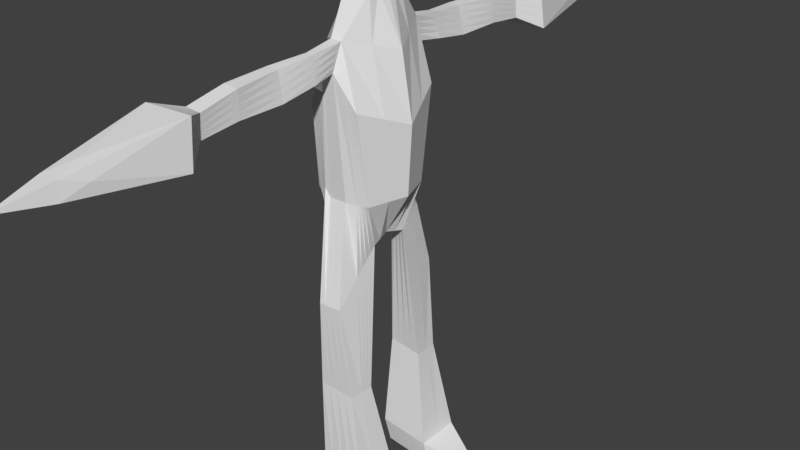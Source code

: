 # Source: Enemy_one_animations.blend  (saved by Blender 2.79.0; exported with 4.5.12 LTS)
import bpy
from mathutils import Matrix  # noqa: F401  (used for matrix-valued properties, if any)

bpy.ops.wm.read_factory_settings(use_empty=True)
scene = bpy.context.scene
scene.name = 'Scene'

# ---- collections
col_collection_1 = bpy.data.collections.new('Collection 1'); scene.collection.children.link(col_collection_1)

# ---- materials (node trees are filled in below, after node groups)
mat_material = bpy.data.materials.new('Material')
mat_material.alpha_threshold = 0.0
mat_material.use_transparent_shadow = False
mat_material.roughness = 0.5
mat_material.line_color = (0.0, 0.0, 0.0, 1.0)

# ---- material node trees

# ---- world
world_world = bpy.data.worlds.new('World'); scene.world = world_world
world_world.color = (0.05088, 0.05088, 0.05088)
world_world.use_sun_shadow = False
world_world.sun_shadow_jitter_overblur = 0.0
world_world.cycles.sampling_method = 'MANUAL'

# ---- meshes
me_cube = bpy.data.meshes.new('Cube')
me_cube.from_pydata([(0.05113, -1.083, 4.978), (-0.08743, -1.084, 4.97), (-0.1725, -0.7528, 4.755), (0.009194, -0.7709, 5.018), (-0.314, -0.6171, 3.481), (-0.00681, -0.5977, 3.364), (-0.2068, -0.8876, 2.042), (0.1024, -0.8708, 2.04), (-0.4864, -0.5397, 3.428), (0.2624, -0.4938, 3.341), (0.03451, -0.6513, 5.364), (-0.1218, -0.6486, 5.364), (-0.4213, -0.6792, 4.57), (0.2613, -0.6723, 4.571), (-0.1248, -0.3763, 2.726), (0.1534, -0.2703, 2.712), (0.04689, -2.737, 4.858), (-0.1965, -2.743, 4.872), (-0.1518, -2.718, 5.166), (0.04843, -2.71, 5.148), (-0.02905, -1.563, 5.266), (-0.1762, -1.569, 5.279), (-0.2839, -0.8193, 0.8062), (0.2285, -0.8264, 0.7714), (-0.2387, -0.52, 0.8151), (0.2499, -0.4813, 0.7814), (-0.2336, -0.8682, -0.4732), (0.4817, -0.9484, -0.5073), (-0.2642, -0.3857, -0.4751), (0.4817, -0.3248, -0.5073), (-0.2106, -0.8644, -0.8297), (0.3629, -0.9049, -0.8263), (-0.2129, -0.444, -0.823), (0.5406, -0.3568, -0.8263), (1.034, -0.6978, -0.7105), (1.034, -0.5405, -0.7105), (1.232, -0.7069, -0.8263), (1.232, -0.5558, -0.8263), (0.1172, -0.2615, 5.838), (-0.2658, -0.2632, 5.807), (-0.1288, -1.588, 4.914), (0.04832, -1.585, 4.905), (-0.1052, -1.061, 5.307), (0.007923, -1.064, 5.31), (-0.1268, -5.017, 4.852), (-0.2805, -0.2494, 5.997), (-0.3933, -0.373, 6.68), (0.1496, -0.2778, 6.052), (-0.001781, -0.373, 6.613), (0.0254, -2.185, 5.243), (0.05283, -2.212, 4.911), (-0.1805, -2.217, 4.923), (-0.1671, -2.193, 5.261), (-0.4295, -3.001, 4.684), (-0.422, -2.992, 5.227), (0.2505, -2.982, 5.251), (0.2889, -3.052, 4.685), (-0.01815, -1.084, 4.974), (-0.07465, -0.7744, 5.02), (-0.1747, -0.5995, 3.365), (-0.05218, -0.8792, 2.041), (0.01429, -0.3233, 2.719), (-0.07478, -2.74, 4.865), (-0.02771, -0.8229, 0.7888), (0.005634, -0.5006, 0.7982), (0.1241, -0.9083, -0.4903), (0.1088, -0.3552, -0.4912), (0.07613, -0.8846, -0.828), (0.1638, -0.4004, -0.8247), (-0.04022, -1.586, 4.909), (-0.06382, -2.215, 4.917), (-0.07031, -3.026, 4.685), (-0.04362, -0.65, 5.364), (-0.05169, -2.714, 5.157), (-0.1026, -1.566, 5.273), (-0.0743, -0.2624, 5.823), (-0.04862, -1.063, 5.309), (-0.06543, -0.2636, 6.025), (-0.1976, -0.373, 6.646), (-0.07083, -2.189, 5.252), (-0.08573, -2.987, 5.239), (0.3601, -0.2469, 3.356), (0.1298, -0.1352, 2.745), (-0.552, -0.2698, 3.4), (0.2008, -0.3257, 5.267), (-0.4837, -0.3243, 5.225), (-0.4613, -0.3396, 4.437), (0.3875, -0.3362, 4.438), (-0.1992, -0.1882, 2.727), (0.1298, -0.1307, 5.857), (-0.3111, -0.1316, 5.801), (-0.2787, -0.1247, 5.997), (-0.001781, -0.1865, 6.613), (-0.3933, -0.1865, 6.68), (0.1496, -0.1389, 6.052), (-0.03473, -0.1617, 2.736), (-0.1976, -0.1865, 6.646), (-0.3693, -0.5934, 3.505), (-0.2736, -0.7149, 4.58), (0.1353, -0.7216, 4.795), (-0.1658, -0.632, 2.384), (0.1278, -0.5458, 3.353), (0.1279, -0.5706, 2.376), (-0.2613, -0.6696, 0.8106), (0.2392, -0.6538, 0.7764), (-0.2489, -0.627, -0.4741), (0.4817, -0.6366, -0.5073), (-0.2118, -0.6542, -0.8263), (0.4517, -0.6308, -0.8263), (1.034, -0.6192, -0.7105), (1.232, -0.6313, -0.8263), (0.12, -0.6425, -0.8263), (0.7581, -0.8231, -0.6089), (0.7973, -0.8059, -0.8263), (0.8862, -0.4563, -0.8263), (0.7581, -0.4326, -0.6089), (0.7581, -0.6279, -0.6089), (0.8417, -0.6311, -0.8263), (-0.09629, -1.073, 5.139), (0.02953, -1.074, 5.144), (0.02185, -0.7111, 5.191), (-0.1401, -0.7132, 5.193), (0.1951, -0.5198, 3.347), (0.1406, -0.4204, 2.544), (-0.1741, -2.73, 5.019), (0.04766, -2.724, 5.003), (0.2446, -0.5675, 0.7789), (0.4817, -0.4807, -0.5073), (0.4962, -0.4938, -0.8263), (1.034, -0.5798, -0.7105), (1.232, -0.5936, -0.8263), (0.009634, -1.574, 5.086), (-0.1525, -1.579, 5.096), (-0.1738, -2.205, 5.092), (0.03912, -2.199, 5.077), (-0.4257, -2.997, 4.956), (0.2697, -3.017, 4.968), (0.1419, -0.5214, -0.8255), (-0.4505, -0.5551, 3.412), (-0.3556, -0.7038, 4.683), (0.1983, -0.697, 4.683), (-0.1453, -0.5042, 2.555), (-0.25, -0.5948, 0.8128), (-0.2566, -0.5063, -0.4746), (-0.2123, -0.5491, -0.8247), (0.864, -0.5437, -0.8263), (0.7581, -0.5303, -0.6089), (-0.08269, -0.6493, 5.364), (-0.1017, -2.716, 5.162), (-0.1394, -1.568, 5.276), (-0.1701, -0.2628, 5.815), (-0.07689, -1.062, 5.308), (-0.245, -4.358, 4.989), (0.04208, -0.2707, 6.039), (-0.2955, -0.373, 6.663), (0.01548, -4.354, 4.998), (-0.1771, -2.211, 5.008), (-0.1189, -2.191, 5.257), (0.2793, -3.034, 4.827), (0.08239, -2.984, 5.245), (-0.004555, -0.6506, 5.364), (-0.001629, -2.712, 5.152), (-0.06583, -1.565, 5.269), (0.02145, -0.2619, 5.83), (-0.02035, -1.064, 5.309), (-0.1729, -0.2565, 6.011), (-0.09967, -0.373, 6.629), (-0.02271, -2.187, 5.248), (-0.2539, -2.989, 5.233), (-0.09967, -0.1865, 6.629), (-0.2955, -0.1865, 6.663), (-0.4325, -0.5628, 3.405), (-0.3228, -0.7162, 4.74), (0.1668, -0.7093, 4.739), (-0.1555, -0.5681, 2.469), (-0.2556, -0.6322, 0.8117), (-0.2527, -0.5667, -0.4744), (-0.212, -0.6016, -0.8255), (0.7581, -0.5791, -0.6089), (-0.09186, -1.078, 5.054), (0.04033, -1.078, 5.061), (0.01552, -0.741, 5.105), (-0.1493, -0.7456, 5.108), (0.1615, -0.5328, 3.35), (0.1343, -0.4955, 2.46), (-0.1853, -2.737, 4.946), (0.04728, -2.731, 4.931), (0.2419, -0.6107, 0.7777), (0.4817, -0.5586, -0.5073), (0.4739, -0.5623, -0.8263), (1.034, -0.5995, -0.7105), (1.232, -0.6124, -0.8263), (0.02898, -1.579, 4.995), (-0.1406, -1.583, 5.005), (0.04598, -2.205, 4.994), (-0.4276, -2.999, 4.82), (0.131, -0.582, -0.8259), (0.8529, -0.5874, -0.8263), (-0.1088, -4.051, 5.064), (-0.1007, -1.067, 5.223), (0.01873, -1.069, 5.227), (0.01649, -1.083, 4.976), (-0.03273, -0.7727, 5.019), (0.02818, -0.6812, 5.277), (-0.1309, -0.6809, 5.279), (-0.09076, -0.5986, 3.365), (0.02512, -0.875, 2.04), (0.2288, -0.5068, 3.344), (0.147, -0.3454, 2.628), (-0.05524, -0.3498, 2.722), (-0.163, -2.724, 5.093), (0.04804, -2.717, 5.075), (-0.01395, -2.739, 4.862), (0.1004, -0.8246, 0.7801), (0.2473, -0.5244, 0.7802), (-0.1165, -0.5103, 0.8066), (0.3029, -0.9284, -0.4988), (0.4817, -0.4027, -0.5073), (-0.07772, -0.3705, -0.4832), (0.2195, -0.8947, -0.8272), (0.5184, -0.4253, -0.8263), (-0.02453, -0.4222, -0.8238), (1.034, -0.5601, -0.7105), (1.232, -0.5747, -0.8263), (0.004053, -1.585, 4.907), (-0.00971, -1.569, 5.176), (-0.1643, -1.574, 5.188), (-0.2479, -4.362, 4.778), (0.03034, -4.382, 4.779), (-0.00549, -2.213, 4.914), (0.03226, -2.192, 5.16), (-0.4239, -2.994, 5.091), (-0.2499, -3.014, 4.684), (-0.05279, -1.084, 4.972), (-0.1166, -0.7761, 5.022), (-0.2587, -0.6004, 3.366), (-0.1295, -0.8834, 2.042), (0.08382, -0.2968, 2.716), (-0.1356, -2.742, 4.869), (-0.1558, -0.8211, 0.7975), (0.1278, -0.4909, 0.7898), (-0.05478, -0.8883, -0.4817), (0.2953, -0.34, -0.4993), (-0.06723, -0.8745, -0.8289), (0.3522, -0.3786, -0.8255), (-0.08449, -1.587, 4.911), (-0.1221, -2.216, 4.92), (0.1093, -3.039, 4.685), (0.1529, -0.4609, -0.8251), (-0.117, -0.1749, 2.731), (0.04753, -0.1484, 2.74), (-0.04588, -0.6483, -0.8263), (0.2859, -0.6367, -0.8263), (0.8751, -0.5, -0.8263), (-0.1704, -2.199, 5.176), (0.2601, -2.999, 5.11), (-0.4684, -0.5474, 3.42), (-0.3885, -0.6915, 4.626), (0.2298, -0.6846, 4.627), (-0.135, -0.4403, 2.64), (-0.2443, -0.5574, 0.814), (-0.2604, -0.446, -0.4749), (-0.2126, -0.4965, -0.8238), (0.7581, -0.4814, -0.6089), (-0.03521, -0.5353, -0.8251), (0.319, -0.5076, -0.8259), (0.3024, -0.5721, -0.8261), (-0.04054, -0.5918, -0.8257), (0.09775, -4.069, 4.906), (-0.3063, -4.057, 4.899), (-0.02987, -0.4787, -0.8244), (-0.09981, -4.074, 4.742), (0.3356, -0.4431, -0.8257), (0.5138, 0.0, 4.305), (-0.5013, 0.0, 4.304), (0.4577, 0.0, 3.371), (0.367, 0.0, 5.171), (-0.4521, 0.0, 5.086), (-0.6176, 0.0, 3.371), (0.05113, 1.083, 4.978), (-0.08743, 1.084, 4.97), (-0.1725, 0.7528, 4.755), (0.009194, 0.7709, 5.018), (-0.314, 0.6171, 3.481), (-0.00681, 0.5977, 3.364), (0.1062, 0.0, 2.778), (-0.2737, 0.0, 2.728), (-0.2068, 0.8876, 2.042), (0.1024, 0.8708, 2.04), (-0.4864, 0.5397, 3.428), (0.2624, 0.4938, 3.341), (0.03451, 0.6513, 5.364), (-0.1218, 0.6486, 5.364), (-0.4213, 0.6792, 4.57), (0.2613, 0.6723, 4.571), (-0.1248, 0.3763, 2.726), (0.1534, 0.2703, 2.712), (0.04689, 2.737, 4.858), (-0.1965, 2.743, 4.872), (-0.1518, 2.718, 5.166), (0.04843, 2.71, 5.148), (-0.02905, 1.563, 5.266), (-0.1762, 1.569, 5.279), (-0.2839, 0.8193, 0.8062), (0.2285, 0.8264, 0.7714), (-0.2387, 0.52, 0.8151), (0.2499, 0.4813, 0.7814), (-0.2336, 0.8682, -0.4732), (0.4817, 0.9484, -0.5073), (-0.2642, 0.3857, -0.4751), (0.4817, 0.3248, -0.5073), (-0.2106, 0.8644, -0.8297), (0.3629, 0.9049, -0.8263), (-0.2129, 0.444, -0.823), (0.5406, 0.3568, -0.8263), (1.034, 0.6978, -0.7105), (1.034, 0.5405, -0.7105), (1.232, 0.7069, -0.8263), (1.232, 0.5558, -0.8263), (0.1423, 0.0, 5.875), (-0.3565, 0.0, 5.795), (0.1172, 0.2615, 5.838), (-0.2658, 0.2632, 5.807), (-0.1288, 1.588, 4.914), (0.04832, 1.585, 4.905), (-0.1052, 1.061, 5.307), (0.007923, 1.064, 5.31), (-0.1268, 5.017, 4.852), (-0.2805, 0.2494, 5.997), (-0.3933, 0.373, 6.68), (0.1496, 0.2778, 6.052), (-0.001781, 0.373, 6.613), (-0.277, 0.0, 5.997), (-0.3933, 0.0, 6.68), (0.1496, 0.0, 6.052), (-0.001781, 0.0, 6.613), (0.0254, 2.185, 5.243), (0.05283, 2.212, 4.911), (-0.1805, 2.217, 4.923), (-0.1671, 2.193, 5.261), (-0.4295, 3.001, 4.684), (-0.422, 2.992, 5.227), (0.2505, 2.982, 5.251), (0.2889, 3.052, 4.685), (-0.01815, 1.084, 4.974), (-0.07465, 0.7744, 5.02), (-0.1747, 0.5995, 3.365), (-0.08375, 0.0, 2.753), (-0.05218, 0.8792, 2.041), (0.01429, 0.3233, 2.719), (-0.07478, 2.74, 4.865), (-0.02771, 0.8229, 0.7888), (0.005634, 0.5006, 0.7982), (0.1241, 0.9083, -0.4903), (0.1088, 0.3552, -0.4912), (0.07613, 0.8846, -0.828), (0.1638, 0.4004, -0.8247), (-0.04022, 1.586, 4.909), (-0.06382, 2.215, 4.917), (-0.07031, 3.026, 4.685), (-0.04362, 0.65, 5.364), (-0.05169, 2.714, 5.157), (-0.1026, 1.566, 5.273), (-0.0743, 0.2624, 5.823), (-0.04862, 1.063, 5.309), (-0.06543, 0.2636, 6.025), (-0.1976, 0.373, 6.646), (-0.1976, 0.0, 6.646), (-0.07083, 2.189, 5.252), (-0.08573, 2.987, 5.239), (0.3601, 0.2469, 3.356), (0.1298, 0.1352, 2.745), (-0.552, 0.2698, 3.4), (0.2008, 0.3257, 5.267), (-0.4837, 0.3243, 5.225), (-0.4613, 0.3396, 4.437), (0.3875, 0.3362, 4.438), (-0.1992, 0.1882, 2.727), (0.1298, 0.1307, 5.857), (-0.3111, 0.1316, 5.801), (-0.2787, 0.1247, 5.997), (-0.001781, 0.1865, 6.613), (-0.3933, 0.1865, 6.68), (0.1496, 0.1389, 6.052), (-0.03473, 0.1617, 2.736), (-0.1976, 0.1865, 6.646), (-0.3693, 0.5934, 3.505), (-0.2736, 0.7149, 4.58), (0.1353, 0.7216, 4.795), (-0.1658, 0.632, 2.384), (0.1278, 0.5458, 3.353), (0.1279, 0.5706, 2.376), (-0.2613, 0.6696, 0.8106), (0.2392, 0.6538, 0.7764), (-0.2489, 0.627, -0.4741), (0.4817, 0.6366, -0.5073), (-0.2118, 0.6542, -0.8263), (0.4517, 0.6308, -0.8263), (1.034, 0.6192, -0.7105), (1.232, 0.6313, -0.8263), (0.12, 0.6425, -0.8263), (0.7581, 0.8231, -0.6089), (0.7973, 0.8059, -0.8263), (0.8862, 0.4563, -0.8263), (0.7581, 0.4326, -0.6089), (0.7581, 0.6279, -0.6089), (0.8417, 0.6311, -0.8263), (-0.09629, 1.073, 5.139), (0.02953, 1.074, 5.144), (0.02185, 0.7111, 5.191), (-0.1401, 0.7132, 5.193), (0.1951, 0.5198, 3.347), (0.1406, 0.4204, 2.544), (-0.1741, 2.73, 5.019), (0.04766, 2.724, 5.003), (0.2446, 0.5675, 0.7789), (0.4817, 0.4807, -0.5073), (0.4962, 0.4938, -0.8263), (1.034, 0.5798, -0.7105), (1.232, 0.5936, -0.8263), (0.009634, 1.574, 5.086), (-0.1525, 1.579, 5.096), (-0.1738, 2.205, 5.092), (0.03912, 2.199, 5.077), (-0.4257, 2.997, 4.956), (0.2697, 3.017, 4.968), (0.1419, 0.5214, -0.8255), (-0.4505, 0.5551, 3.412), (-0.3556, 0.7038, 4.683), (0.1983, 0.697, 4.683), (-0.1453, 0.5042, 2.555), (-0.25, 0.5948, 0.8128), (-0.2566, 0.5063, -0.4746), (-0.2123, 0.5491, -0.8247), (0.864, 0.5437, -0.8263), (0.7581, 0.5303, -0.6089), (-0.08269, 0.6493, 5.364), (-0.1017, 2.716, 5.162), (-0.1394, 1.568, 5.276), (-0.1701, 0.2628, 5.815), (-0.07689, 1.062, 5.308), (-0.245, 4.358, 4.989), (0.04208, 0.2707, 6.039), (-0.2955, 0.373, 6.663), (-0.09967, 0.0, 6.629), (0.01548, 4.354, 4.998), (-0.1771, 2.211, 5.008), (-0.1189, 2.191, 5.257), (0.2793, 3.034, 4.827), (0.08239, 2.984, 5.245), (-0.004555, 0.6506, 5.364), (-0.001629, 2.712, 5.152), (-0.06583, 1.565, 5.269), (0.02145, 0.2619, 5.83), (-0.02035, 1.064, 5.309), (-0.1729, 0.2565, 6.011), (-0.09967, 0.373, 6.629), (-0.2955, 0.0, 6.663), (-0.02271, 2.187, 5.248), (-0.2539, 2.989, 5.233), (-0.09967, 0.1865, 6.629), (-0.2955, 0.1865, 6.663), (-0.4325, 0.5628, 3.405), (-0.3228, 0.7162, 4.74), (0.1668, 0.7093, 4.739), (-0.1555, 0.5681, 2.469), (-0.2556, 0.6322, 0.8117), (-0.2527, 0.5667, -0.4744), (-0.212, 0.6016, -0.8255), (0.7581, 0.5791, -0.6089), (-0.09186, 1.078, 5.054), (0.04033, 1.078, 5.061), (0.01552, 0.741, 5.105), (-0.1493, 0.7456, 5.108), (0.1615, 0.5328, 3.35), (0.1343, 0.4955, 2.46), (-0.1853, 2.737, 4.946), (0.04728, 2.731, 4.931), (0.2419, 0.6107, 0.7777), (0.4817, 0.5586, -0.5073), (0.4739, 0.5623, -0.8263), (1.034, 0.5995, -0.7105), (1.232, 0.6124, -0.8263), (0.02898, 1.579, 4.995), (-0.1406, 1.583, 5.005), (0.04598, 2.205, 4.994), (-0.4276, 2.999, 4.82), (0.131, 0.582, -0.8259), (0.8529, 0.5874, -0.8263), (-0.1088, 4.051, 5.064), (-0.1007, 1.067, 5.223), (0.01873, 1.069, 5.227), (0.01649, 1.083, 4.976), (-0.03273, 0.7727, 5.019), (0.02818, 0.6812, 5.277), (-0.1309, 0.6809, 5.279), (-0.09076, 0.5986, 3.365), (0.01124, 0.0, 2.765), (0.02512, 0.875, 2.04), (0.2288, 0.5068, 3.344), (0.147, 0.3454, 2.628), (-0.05524, 0.3498, 2.722), (-0.163, 2.724, 5.093), (0.04804, 2.717, 5.075), (-0.01395, 2.739, 4.862), (0.1004, 0.8246, 0.7801), (0.2473, 0.5244, 0.7802), (-0.1165, 0.5103, 0.8066), (0.3029, 0.9284, -0.4988), (0.4817, 0.4027, -0.5073), (-0.07772, 0.3705, -0.4832), (0.2195, 0.8947, -0.8272), (0.5184, 0.4253, -0.8263), (-0.02453, 0.4222, -0.8238), (1.034, 0.5601, -0.7105), (1.232, 0.5747, -0.8263), (0.004053, 1.585, 4.907), (-0.00971, 1.569, 5.176), (-0.1643, 1.574, 5.188), (-0.2479, 4.362, 4.778), (0.03034, 4.382, 4.779), (-0.00549, 2.213, 4.914), (0.03226, 2.192, 5.16), (-0.4239, 2.994, 5.091), (-0.2499, 3.014, 4.684), (-0.05279, 1.084, 4.972), (-0.1166, 0.7761, 5.022), (-0.2587, 0.6004, 3.366), (-0.1787, 0.0, 2.74), (-0.1295, 0.8834, 2.042), (0.08382, 0.2968, 2.716), (-0.1356, 2.742, 4.869), (-0.1558, 0.8211, 0.7975), (0.1278, 0.4909, 0.7898), (-0.05478, 0.8883, -0.4817), (0.2953, 0.34, -0.4993), (-0.06723, 0.8745, -0.8289), (0.3522, 0.3786, -0.8255), (-0.08449, 1.587, 4.911), (-0.1221, 2.216, 4.92), (0.1093, 3.039, 4.685), (0.1529, 0.4609, -0.8251), (-0.117, 0.1749, 2.731), (0.04753, 0.1484, 2.74), (-0.04588, 0.6483, -0.8263), (0.2859, 0.6367, -0.8263), (0.8751, 0.5, -0.8263), (-0.1704, 2.199, 5.176), (0.2601, 2.999, 5.11), (-0.4684, 0.5474, 3.42), (-0.3885, 0.6915, 4.626), (0.2298, 0.6846, 4.627), (-0.135, 0.4403, 2.64), (-0.2443, 0.5574, 0.814), (-0.2604, 0.446, -0.4749), (-0.2126, 0.4965, -0.8238), (0.7581, 0.4814, -0.6089), (-0.03521, 0.5353, -0.8251), (0.319, 0.5076, -0.8259), (0.3024, 0.5721, -0.8261), (-0.04054, 0.5918, -0.8257), (0.09775, 4.069, 4.906), (-0.3063, 4.057, 4.899), (-0.02987, 0.4787, -0.8244), (-0.09981, 4.074, 4.742), (0.3356, 0.4431, -0.8257)], [], [(98, 2, 4, 97), (101, 5, 3, 99), (81, 275, 285, 82), (202, 3, 5, 205), (160, 10, 43, 164), (203, 10, 13, 258), (172, 182, 2, 98), (250, 82, 285, 497), (97, 4, 6, 100), (205, 5, 7, 206), (83, 8, 14, 88), (100, 6, 22, 103), (85, 277, 320, 90), (87, 13, 10, 84), (86, 85, 11, 12), (207, 9, 15, 208), (81, 9, 13, 87), (86, 12, 8, 83), (194, 50, 16, 186), (167, 49, 19, 161), (246, 51, 17, 238), (180, 0, 41, 192), (164, 43, 20, 162), (199, 42, 21, 226), (103, 22, 26, 105), (206, 7, 23, 213), (209, 14, 24, 215), (208, 15, 25, 214), (218, 28, 32, 221), (215, 24, 28, 218), (213, 23, 27, 216), (214, 25, 29, 217), (272, 220, 33, 244), (216, 27, 31, 219), (109, 110, 36, 34), (105, 26, 30, 107), (117, 113, 36, 110), (263, 115, 35, 222), (113, 112, 34, 36), (114, 37, 35, 115), (147, 11, 39, 150), (84, 10, 38, 89), (254, 52, 18, 210), (181, 3, 0, 180), (234, 2, 1, 233), (204, 11, 42, 199), (233, 1, 40, 245), (94, 92, 48, 47), (165, 154, 46, 45), (170, 93, 46, 154), (91, 93, 333, 332), (89, 38, 47, 94), (150, 39, 45, 165), (90, 320, 332, 91), (186, 16, 56, 158), (161, 19, 55, 159), (238, 17, 53, 232), (185, 195, 53, 17), (226, 21, 52, 254), (245, 40, 51, 246), (162, 20, 49, 167), (192, 41, 50, 194), (269, 231, 54, 152), (268, 158, 56, 228), (198, 159, 55, 155), (271, 232, 53, 227), (224, 69, 70, 229), (212, 62, 71, 247), (201, 57, 69, 224), (202, 58, 57, 201), (241, 65, 67, 243), (270, 248, 68, 221), (239, 63, 65, 241), (240, 64, 66, 242), (242, 66, 68, 244), (237, 61, 64, 240), (236, 60, 63, 239), (229, 70, 62, 212), (235, 59, 60, 236), (249, 95, 347, 528), (234, 58, 59, 235), (149, 74, 79, 157), (148, 73, 80, 168), (163, 75, 77, 153), (169, 96, 78, 166), (153, 166, 78, 77), (160, 72, 75, 163), (151, 76, 74, 149), (157, 79, 73, 148), (147, 72, 76, 151), (444, 367, 96, 169), (209, 61, 95, 249), (39, 90, 91, 45), (319, 89, 94, 334), (45, 46, 93, 91), (457, 333, 93, 170), (334, 335, 92, 94), (276, 84, 89, 319), (274, 86, 83, 278), (275, 81, 87, 273), (274, 277, 85, 86), (273, 87, 84, 276), (11, 85, 90, 39), (278, 83, 88, 286), (237, 15, 82, 250), (9, 81, 82, 15), (243, 67, 111, 251), (112, 116, 109, 34), (197, 117, 110, 191), (176, 105, 107, 177), (190, 191, 110, 109), (219, 31, 108, 252), (23, 104, 106, 27), (7, 102, 104, 23), (175, 103, 105, 176), (5, 101, 102, 7), (174, 100, 103, 175), (171, 97, 100, 174), (183, 101, 99, 173), (172, 98, 97, 171), (189, 108, 117, 197), (27, 106, 116, 112), (33, 114, 115, 29), (31, 27, 112, 113), (217, 29, 115, 263), (108, 31, 113, 117), (188, 127, 146, 178), (220, 128, 145, 253), (257, 139, 138, 256), (207, 122, 140, 258), (256, 138, 141, 259), (259, 141, 142, 260), (260, 142, 143, 261), (222, 223, 130, 129), (261, 143, 144, 262), (253, 145, 130, 223), (267, 196, 137, 264), (225, 131, 134, 230), (193, 132, 133, 156), (210, 231, 135, 124), (211, 125, 136, 255), (182, 121, 118, 179), (203, 120, 119, 200), (156, 133, 124, 185), (178, 146, 129, 190), (266, 189, 128, 265), (187, 126, 127, 188), (184, 123, 126, 187), (179, 118, 132, 193), (200, 119, 131, 225), (230, 134, 125, 211), (183, 122, 123, 184), (257, 204, 121, 139), (181, 120, 140, 173), (3, 181, 173, 99), (101, 183, 184, 102), (1, 179, 193, 40), (102, 184, 187, 104), (104, 187, 188, 106), (252, 108, 189, 266), (116, 178, 190, 109), (51, 156, 185, 17), (2, 182, 179, 1), (40, 193, 156, 51), (251, 111, 196, 267), (106, 188, 178, 116), (128, 189, 197, 145), (139, 172, 171, 138), (122, 183, 173, 140), (138, 171, 174, 141), (141, 174, 175, 142), (142, 175, 176, 143), (129, 130, 191, 190), (143, 176, 177, 144), (145, 197, 191, 130), (367, 457, 170, 96), (335, 444, 169, 92), (11, 147, 151, 42), (52, 157, 148, 18), (42, 151, 149, 21), (10, 160, 163, 38), (47, 48, 166, 153), (92, 169, 166, 48), (38, 163, 153, 47), (18, 148, 168, 54), (21, 149, 157, 52), (152, 198, 155, 44), (54, 168, 198, 152), (168, 80, 159, 198), (255, 136, 158, 268), (227, 269, 152, 44), (131, 192, 194, 134), (74, 162, 167, 79), (124, 135, 195, 185), (73, 161, 159, 80), (125, 186, 158, 136), (75, 150, 165, 77), (96, 170, 154, 78), (77, 78, 154, 165), (120, 181, 180, 119), (72, 147, 150, 75), (76, 164, 162, 74), (119, 180, 192, 131), (79, 167, 161, 73), (134, 194, 186, 125), (139, 121, 182, 172), (72, 160, 164, 76), (53, 195, 269, 227), (55, 255, 268, 155), (107, 251, 267, 177), (111, 252, 266, 196), (12, 11, 204, 257), (49, 230, 211, 19), (43, 200, 225, 20), (196, 266, 265, 137), (10, 203, 200, 43), (19, 211, 255, 55), (18, 54, 231, 210), (20, 225, 230, 49), (177, 267, 264, 144), (114, 253, 223, 37), (28, 261, 262, 32), (35, 37, 223, 222), (24, 260, 261, 28), (14, 259, 260, 24), (8, 256, 259, 14), (9, 207, 258, 13), (12, 257, 256, 8), (33, 220, 253, 114), (127, 217, 263, 146), (67, 219, 252, 111), (30, 243, 251, 107), (61, 237, 250, 95), (14, 209, 249, 88), (2, 234, 235, 4), (88, 249, 528, 286), (4, 235, 236, 6), (50, 229, 212, 16), (6, 236, 239, 22), (15, 237, 240, 25), (29, 242, 244, 33), (25, 240, 242, 29), (22, 239, 241, 26), (262, 270, 221, 32), (144, 264, 270, 262), (264, 137, 248, 270), (26, 241, 243, 30), (3, 202, 201, 0), (0, 201, 224, 41), (16, 212, 247, 56), (41, 224, 229, 50), (228, 271, 227, 44), (56, 247, 271, 228), (247, 71, 232, 271), (155, 268, 228, 44), (195, 135, 231, 269), (69, 245, 246, 70), (132, 226, 254, 133), (62, 238, 232, 71), (57, 233, 245, 69), (121, 204, 199, 118), (58, 234, 233, 57), (133, 254, 210, 124), (146, 263, 222, 129), (65, 216, 219, 67), (248, 272, 244, 68), (137, 265, 272, 248), (265, 128, 220, 272), (126, 214, 217, 127), (63, 213, 216, 65), (64, 215, 218, 66), (66, 218, 221, 68), (123, 208, 214, 126), (61, 209, 215, 64), (60, 206, 213, 63), (118, 199, 226, 132), (70, 246, 238, 62), (122, 207, 208, 123), (59, 205, 206, 60), (95, 250, 497, 347), (120, 203, 258, 140), (58, 202, 205, 59), (387, 386, 283, 281), (390, 388, 282, 284), (370, 371, 285, 275), (493, 496, 284, 282), (450, 454, 326, 291), (494, 551, 294, 291), (463, 387, 281, 473), (543, 497, 285, 371), (386, 389, 287, 283), (496, 498, 288, 284), (372, 377, 295, 289), (389, 392, 303, 287), (374, 379, 320, 277), (376, 373, 291, 294), (375, 293, 292, 374), (499, 500, 296, 290), (370, 376, 294, 290), (375, 372, 289, 293), (485, 477, 297, 337), (458, 451, 300, 336), (539, 531, 298, 338), (471, 483, 324, 279), (454, 452, 301, 326), (490, 518, 302, 325), (392, 394, 307, 303), (498, 505, 304, 288), (501, 507, 305, 295), (500, 506, 306, 296), (510, 513, 313, 309), (507, 510, 309, 305), (505, 508, 308, 304), (506, 509, 310, 306), (565, 537, 314, 512), (508, 511, 312, 308), (398, 315, 317, 399), (394, 396, 311, 307), (406, 399, 317, 402), (556, 514, 316, 404), (402, 317, 315, 401), (403, 404, 316, 318), (436, 439, 322, 292), (373, 378, 321, 291), (547, 502, 299, 339), (472, 471, 279, 282), (526, 525, 280, 281), (495, 490, 325, 292), (525, 538, 323, 280), (383, 330, 331, 381), (455, 328, 329, 443), (461, 443, 329, 382), (380, 332, 333, 382), (378, 383, 330, 321), (439, 455, 328, 322), (379, 380, 332, 320), (477, 448, 343, 297), (451, 449, 342, 300), (531, 524, 340, 298), (476, 298, 340, 486), (518, 547, 339, 302), (538, 539, 338, 323), (452, 458, 336, 301), (483, 485, 337, 324), (562, 441, 341, 523), (561, 520, 343, 448), (489, 445, 342, 449), (564, 519, 340, 524), (516, 521, 358, 357), (504, 540, 359, 350), (492, 516, 357, 344), (493, 492, 344, 345), (534, 536, 355, 353), (563, 513, 356, 541), (532, 534, 353, 351), (533, 535, 354, 352), (535, 537, 356, 354), (530, 533, 352, 349), (529, 532, 351, 348), (521, 504, 350, 358), (527, 529, 348, 346), (542, 528, 347, 384), (526, 527, 346, 345), (438, 447, 368, 362), (437, 459, 369, 361), (453, 442, 365, 363), (460, 456, 366, 385), (442, 365, 366, 456), (450, 453, 363, 360), (440, 438, 362, 364), (447, 437, 361, 368), (436, 440, 364, 360), (444, 460, 385, 367), (501, 542, 384, 349), (322, 328, 380, 379), (319, 334, 383, 378), (328, 380, 382, 329), (457, 461, 382, 333), (334, 383, 381, 335), (276, 319, 378, 373), (274, 278, 372, 375), (275, 273, 376, 370), (274, 375, 374, 277), (273, 276, 373, 376), (292, 322, 379, 374), (278, 286, 377, 372), (530, 543, 371, 296), (290, 296, 371, 370), (536, 544, 400, 355), (401, 315, 398, 405), (488, 482, 399, 406), (467, 468, 396, 394), (481, 398, 399, 482), (511, 545, 397, 312), (304, 308, 395, 393), (288, 304, 393, 391), (466, 467, 394, 392), (284, 288, 391, 390), (465, 466, 392, 389), (462, 465, 389, 386), (474, 464, 388, 390), (463, 462, 386, 387), (480, 488, 406, 397), (308, 401, 405, 395), (314, 310, 404, 403), (312, 402, 401, 308), (509, 556, 404, 310), (397, 406, 402, 312), (479, 469, 435, 416), (512, 546, 434, 417), (550, 549, 427, 428), (499, 551, 429, 411), (549, 552, 430, 427), (552, 553, 431, 430), (553, 554, 432, 431), (514, 418, 419, 515), (554, 555, 433, 432), (546, 515, 419, 434), (560, 557, 426, 487), (517, 522, 423, 420), (484, 446, 422, 421), (502, 413, 424, 523), (503, 548, 425, 414), (473, 470, 407, 410), (494, 491, 408, 409), (446, 476, 413, 422), (469, 481, 418, 435), (559, 558, 417, 480), (478, 479, 416, 415), (475, 478, 415, 412), (470, 484, 421, 407), (491, 517, 420, 408), (522, 503, 414, 423), (474, 475, 412, 411), (550, 428, 410, 495), (472, 464, 429, 409), (282, 388, 464, 472), (390, 391, 475, 474), (280, 323, 484, 470), (391, 393, 478, 475), (393, 395, 479, 478), (545, 559, 480, 397), (405, 398, 481, 469), (338, 298, 476, 446), (281, 280, 470, 473), (323, 338, 446, 484), (544, 560, 487, 400), (395, 405, 469, 479), (417, 434, 488, 480), (428, 427, 462, 463), (411, 429, 464, 474), (427, 430, 465, 462), (430, 431, 466, 465), (431, 432, 467, 466), (418, 481, 482, 419), (432, 433, 468, 467), (434, 419, 482, 488), (367, 385, 461, 457), (335, 381, 460, 444), (292, 325, 440, 436), (339, 299, 437, 447), (325, 302, 438, 440), (291, 321, 453, 450), (330, 442, 456, 331), (381, 331, 456, 460), (321, 330, 442, 453), (299, 341, 459, 437), (302, 339, 447, 438), (441, 327, 445, 489), (341, 441, 489, 459), (459, 489, 449, 369), (548, 561, 448, 425), (519, 327, 441, 562), (420, 423, 485, 483), (362, 368, 458, 452), (413, 476, 486, 424), (361, 369, 449, 451), (414, 425, 448, 477), (363, 365, 455, 439), (385, 366, 443, 461), (365, 455, 443, 366), (409, 408, 471, 472), (360, 363, 439, 436), (364, 362, 452, 454), (408, 420, 483, 471), (368, 361, 451, 458), (423, 414, 477, 485), (428, 463, 473, 410), (360, 364, 454, 450), (340, 519, 562, 486), (342, 445, 561, 548), (396, 468, 560, 544), (400, 487, 559, 545), (293, 550, 495, 292), (336, 300, 503, 522), (326, 301, 517, 491), (487, 426, 558, 559), (291, 326, 491, 494), (300, 342, 548, 503), (299, 502, 523, 341), (301, 336, 522, 517), (468, 433, 557, 560), (403, 318, 515, 546), (309, 313, 555, 554), (316, 514, 515, 318), (305, 309, 554, 553), (295, 305, 553, 552), (289, 295, 552, 549), (290, 294, 551, 499), (293, 289, 549, 550), (314, 403, 546, 512), (416, 435, 556, 509), (355, 400, 545, 511), (311, 396, 544, 536), (349, 384, 543, 530), (295, 377, 542, 501), (281, 283, 527, 526), (377, 286, 528, 542), (283, 287, 529, 527), (337, 297, 504, 521), (287, 303, 532, 529), (296, 306, 533, 530), (310, 314, 537, 535), (306, 310, 535, 533), (303, 307, 534, 532), (555, 313, 513, 563), (433, 555, 563, 557), (557, 563, 541, 426), (307, 311, 536, 534), (282, 279, 492, 493), (279, 324, 516, 492), (297, 343, 540, 504), (324, 337, 521, 516), (520, 327, 519, 564), (343, 520, 564, 540), (540, 564, 524, 359), (445, 327, 520, 561), (486, 562, 523, 424), (357, 358, 539, 538), (421, 422, 547, 518), (350, 359, 524, 531), (344, 357, 538, 525), (410, 407, 490, 495), (345, 344, 525, 526), (422, 413, 502, 547), (435, 418, 514, 556), (353, 355, 511, 508), (541, 356, 537, 565), (426, 541, 565, 558), (558, 565, 512, 417), (415, 416, 509, 506), (351, 353, 508, 505), (352, 354, 510, 507), (354, 356, 513, 510), (412, 415, 506, 500), (349, 352, 507, 501), (348, 351, 505, 498), (407, 421, 518, 490), (358, 350, 531, 539), (411, 412, 500, 499), (346, 348, 498, 496), (384, 347, 497, 543), (409, 429, 551, 494), (345, 346, 496, 493)])
me_cube.materials.append(mat_material)
me_cube.use_remesh_preserve_volume = False
me_cube.use_remesh_preserve_attributes = False
me_cube.use_mirror_vertex_groups = False
me_cube.update()
arm_armature = bpy.data.armatures.new('Armature')  # bones are not reproduced

# ---- objects
ob_armature = bpy.data.objects.new('Armature', arm_armature)
ob_cube = bpy.data.objects.new('Cube', me_cube)

# ---- transforms, parenting, visibility, modifiers, constraints
ob_armature.location = (0.0, 0.0, 5.479)
ob_armature.show_in_front = True
ob_armature.lineart.crease_threshold = 0.0
ob_cube.parent = ob_armature
ob_cube.matrix_parent_inverse = Matrix(((1.0, 0.0, 0.0, -0.0), (0.0, 1.0, 0.0, -0.0), (0.0, 0.0, 1.0, -4.641), (0.0, 0.0, 0.0, 1.0)))
ob_cube.location = (0.0, 0.0, 0.0)
ob_cube.lock_rotations_4d = False
ob_cube.empty_display_type = 'ARROWS'
ob_cube.lineart.crease_threshold = 0.0
_vg = ob_cube.vertex_groups.new(name='Bone')
_vg = ob_cube.vertex_groups.new(name='Bone.001')
for _i, _w in zip([2, 3, 4, 5, 9, 10, 11, 12, 13, 53, 58, 59, 71, 72, 81, 84, 85, 86, 87, 98, 99, 101, 120, 121, 122, 139, 140, 147, 160, 172, 173, 181, 182, 183, 195, 202, 203, 204, 205, 207, 232, 234, 235, 257, 258, 273, 274, 275, 276, 277, 281, 282, 284, 290, 291, 292, 293, 294, 345, 360, 370, 373, 374, 375, 376, 387, 388, 390, 409, 410, 411, 428, 429, 436, 450, 463, 464, 472, 473, 474, 493, 494, 495, 499, 526, 550, 551], [0.04004, 0.1007, 0.0, 0.0, 0.0, 0.1861, 0.2, 0.1, 0.1005, 0.1, 0.08724, 0.0, 2.68e-05, 0.2, 0.0, 0.115, 0.08611, 0.1442, 0.1, 0.1, 0.1, 0.0, 0.1, 0.1, 0.0, 0.1, 0.1, 0.2, 0.2, 0.08045, 0.1, 0.1, 0.1, 0.0, 0.007587, 0.1, 0.1, 0.1, 0.0, 0.0, 0.06889, 0.05961, 0.0, 0.1, 0.08272, 0.148, 0.1997, 0.0, 0.1003, 0.09966, 0.109, 0.1048, 0.0, 0.0, 0.1039, 0.1, 0.1457, 0.1, 0.1982, 0.1, 0.0, 0.1, 0.09951, 0.2051, 0.1, 0.1007, 0.1, 0.0, 0.1, 0.1, 0.0, 0.1, 0.1001, 0.1, 0.1, 0.1018, 0.1002, 0.1, 0.1, 0.0, 0.1237, 0.1, 0.07472, 0.0, 0.1734, 0.1126, 0.1]): _vg.add([_i], _w, 'REPLACE')
_vg = ob_cube.vertex_groups.new(name='Bone.002')
for _i, _w in zip([1, 2, 3, 4, 5, 6, 7, 8, 9, 10, 11, 12, 13, 14, 15, 16, 22, 23, 24, 25, 26, 27, 28, 29, 30, 31, 32, 33, 34, 35, 36, 37, 38, 39, 44, 45, 47, 53, 56, 58, 59, 60, 61, 62, 63, 64, 65, 66, 67, 68, 71, 72, 75, 77, 81, 82, 83, 84, 85, 86, 87, 88, 89, 90, 94, 95, 97, 98, 99, 100, 101, 102, 103, 104, 105, 106, 107, 108, 109, 110, 111, 112, 113, 114, 115, 116, 117, 120, 121, 122, 123, 126, 127, 128, 129, 130, 136, 137, 138, 139, 140, 141, 142, 143, 144, 145, 146, 147, 150, 152, 153, 158, 160, 163, 165, 171, 172, 173, 174, 175, 176, 177, 178, 181, 182, 183, 184, 187, 188, 189, 190, 191, 196, 197, 202, 203, 204, 205, 206, 207, 208, 209, 212, 213, 214, 215, 216, 217, 218, 219, 220, 221, 222, 223, 227, 228, 232, 233, 234, 235, 236, 237, 239, 240, 241, 242, 243, 244, 245, 247, 248, 249, 250, 251, 252, 253, 255, 256, 257, 258, 259, 260, 261, 262, 263, 264, 265, 266, 267, 269, 270, 271, 272, 273, 274, 275, 276, 277, 278, 281, 282, 283, 284, 285, 286, 287, 288, 289, 290, 291, 292, 293, 294, 295, 296, 303, 304, 305, 306, 307, 308, 309, 310, 311, 312, 313, 314, 315, 316, 317, 318, 319, 320, 321, 322, 325, 328, 330, 334, 345, 346, 347, 348, 349, 351, 352, 353, 354, 355, 356, 360, 363, 365, 370, 371, 372, 373, 374, 375, 376, 377, 378, 379, 383, 384, 386, 387, 388, 389, 390, 391, 392, 393, 394, 395, 396, 397, 398, 399, 400, 401, 402, 403, 404, 405, 406, 407, 409, 410, 411, 412, 415, 416, 417, 418, 419, 426, 427, 428, 429, 430, 431, 432, 433, 434, 435, 436, 439, 440, 442, 450, 453, 455, 462, 463, 464, 465, 466, 467, 468, 469, 472, 473, 474, 475, 478, 479, 480, 481, 482, 487, 488, 490, 493, 494, 495, 496, 497, 498, 499, 500, 501, 505, 506, 507, 508, 509, 510, 511, 512, 513, 514, 515, 526, 527, 528, 529, 530, 532, 533, 534, 535, 536, 537, 541, 542, 543, 544, 545, 546, 549, 550, 551, 552, 553, 554, 555, 556, 557, 558, 559, 560, 563, 565], [0.1, 0.1, 0.1, 0.0, 0.0, 0.0, 0.0, 0.0, 0.0, 0.1001, 0.1207, 0.1, 0.1, 0.0, 0.0, 0.0, 0.0, 0.0, 0.0, 0.0, 0.0, 0.0, 0.0, 0.0, 0.0, 0.0, 0.0, 0.0, 0.0, 0.0, 0.0, 0.0, 0.07289, 0.0157, 0.0, 0.009869, 0.1271, 0.0, 0.0, 0.1003, 0.0, 0.0, 0.0, 0.0, 0.0, 0.0, 0.0, 0.0, 0.0, 0.0, 0.0, 0.1154, 0.04684, 0.05524, 0.0, 0.0, 0.0, 0.1109, 0.2039, 0.0, 0.05966, 0.0, 0.09589, 0.00994, 0.2451, 0.0, 0.0, 0.07831, 0.08839, 0.0, 0.0, 0.0, 0.0, 0.0, 0.0, 0.0, 0.0, 0.0, 0.0, 0.0, 0.0, 0.0, 0.0, 0.0, 0.0, 0.0, 0.0, 0.1001, 0.1001, 0.0, 0.0, 0.0, 0.0, 0.0, 0.0, 0.0, 0.0, 0.0, 0.0, 0.1334, 0.1, 0.0, 0.0, 0.0, 0.0, 0.0, 0.0, 0.1254, 0.029, 0.0, 0.08065, 0.0, 0.1038, 0.05972, 0.02898, 0.0, 0.1085, 0.1, 0.0, 0.0, 0.0, 0.0, 0.0, 0.1, 0.1, 0.0, 0.0, 0.0, 0.0, 0.0, 0.0, 0.0, 0.0, 0.0, 0.1, 0.1364, 0.1402, 0.0, 0.0, 0.0, 0.0, 0.0, 0.0, 0.0, 0.0, 0.0, 0.0, 0.0, 0.0, 0.0, 0.0, 0.0, 0.0, 0.0, 0.0, 0.0, 0.0, 0.004111, 0.1038, 0.0, 0.0, 0.0, 0.0, 0.0, 0.0, 0.0, 0.0, 0.0, 0.0008011, 0.0, 0.0, 0.0, 0.0, 0.0, 0.0, 0.0, 0.0, 0.0, 0.1317, 0.1, 0.0, 0.0, 0.0, 0.0, 0.0, 0.0, 0.0, 0.0, 0.0, 0.0, 0.0, 0.0, 0.0, 0.06512, 0.0, 0.0, 0.1026, 0.1512, 0.0, 0.1, 0.1, 0.0, 0.0, 0.0, 0.0, 0.0, 0.0, 0.0, 0.0, 0.1168, 0.2, 0.04981, 0.08504, 0.0, 0.0, 0.0, 0.0, 0.0, 0.0, 0.0, 0.0, 0.0, 0.0, 0.0, 0.0, 0.0, 0.0, 0.0, 0.0, 0.0, 0.0, 0.09649, 0.006848, 0.07479, 0.01521, 0.01611, 0.005091, 0.134, 0.0825, 0.1, 0.0, 0.0, 0.0, 0.0, 0.0, 0.0, 0.0, 0.0, 0.0, 0.0, 0.2005, 0.04765, 0.05306, 0.0, 0.0, 0.0, 0.09466, 0.1386, 0.0, 0.09455, 0.0, 0.09864, 0.009364, 0.2676, 0.0, 0.0, 0.1357, 0.1, 0.0, 0.0, 0.0, 0.0, 0.0, 0.0, 0.0, 0.0, 0.0, 0.0, 0.0, 0.0, 0.0, 0.0, 0.0, 0.0, 0.0, 0.0, 6.818e-05, 0.1, 0.198, 0.0, 0.0, 0.0, 0.0, 0.0, 0.0, 0.0, 0.0, 0.0, 0.1182, 0.1, 0.0, 0.0, 0.0, 0.0, 0.0, 0.0, 0.2, 0.02893, 0.0001037, 0.08088, 0.1608, 0.06081, 0.02357, 0.0, 0.1005, 0.1, 0.0, 0.0, 0.0, 0.0, 0.0, 0.1, 0.1142, 0.0, 0.0, 0.0, 0.0, 0.0, 0.0, 0.0, 0.0, 0.0, 0.003366, 0.1024, 0.1027, 0.1623, 0.0, 0.0, 0.0, 0.0, 0.0, 0.0, 0.0, 0.0, 0.0, 0.0, 0.0, 0.0, 0.0, 0.0, 0.0, 0.0, 0.0, 0.1, 0.0, 0.0, 0.0, 0.0, 0.0, 0.0, 0.0, 0.0, 0.0, 0.0, 0.0, 0.0, 0.0, 0.0, 0.0, 0.0, 0.0, 0.1465, 0.02916, 0.0, 0.0, 0.0, 0.0, 0.0, 0.0, 0.0, 0.0, 0.0, 0.0, 0.0]): _vg.add([_i], _w, 'REPLACE')
_vg = ob_cube.vertex_groups.new(name='Bone.003')
for _i, _w in zip([3, 10, 11, 38, 39, 42, 43, 45, 47, 48, 58, 72, 75, 76, 77, 84, 85, 89, 90, 91, 92, 94, 99, 118, 120, 121, 140, 147, 150, 151, 153, 160, 163, 164, 165, 166, 173, 179, 181, 182, 199, 202, 203, 204, 234, 276, 277, 279, 280, 281, 282, 291, 292, 293, 319, 320, 321, 322, 323, 324, 325, 326, 328, 330, 331, 332, 334, 360, 363, 364, 365, 373, 374, 378, 379, 380, 383, 388, 407, 408, 409, 410, 429, 436, 439, 440, 442, 450, 453, 454, 455, 463, 464, 470, 471, 472, 473, 483, 491, 494, 495, 525, 526], [0.0, 0.0, 0.0, 0.2406, 0.3282, 0.0, 0.0, 0.07331, 0.2511, 0.02118, 0.0, 0.0, 0.2033, 0.0, 0.1413, 0.0, 0.0, 0.1681, 0.3679, 0.05796, 0.001253, 0.2498, 0.0, 0.0, 0.0, 0.0, 0.0, 0.0, 0.1868, 0.0, 0.2122, 0.0, 0.2223, 0.0, 0.09862, 0.0006288, 0.0, 0.0, 0.0, 0.0, 0.0, 0.0, 0.0, 0.0, 0.0, 0.0, 0.0, 0.0, 0.0, 0.0, 0.0, 0.0, 0.0, 0.0, 0.1902, 0.3667, 0.141, 0.3901, 0.0, 0.0, 0.0, 0.0, 0.06815, 0.2539, 0.01224, 0.05493, 0.403, 0.0, 0.2029, 0.0, 0.1386, 0.0, 0.0, 0.1677, 0.3766, 0.05442, 0.2441, 0.0, 0.0, 0.0, 0.0, 0.0, 0.0, 0.0, 0.2859, 0.0, 0.2181, 0.0, 0.1226, 0.0, 0.09333, 0.0, 0.0, 0.0, 0.0, 0.0, 0.0, 0.0, 0.0, 0.0, 0.0, 0.0, 0.0]): _vg.add([_i], _w, 'REPLACE')
_vg = ob_cube.vertex_groups.new(name='Bone.004')
for _i, _w in zip([0, 1, 2, 3, 10, 11, 12, 13, 16, 17, 18, 19, 21, 38, 39, 40, 41, 42, 43, 45, 46, 47, 48, 50, 51, 52, 55, 56, 57, 58, 62, 69, 70, 72, 73, 75, 76, 77, 78, 80, 84, 85, 86, 87, 89, 90, 91, 92, 93, 94, 96, 98, 99, 118, 119, 120, 121, 124, 132, 133, 139, 140, 147, 148, 150, 151, 153, 154, 156, 159, 160, 161, 163, 164, 165, 166, 168, 169, 170, 172, 173, 179, 180, 181, 182, 185, 193, 199, 200, 201, 202, 203, 204, 210, 212, 224, 226, 229, 233, 234, 238, 245, 246, 254, 257, 258, 273, 274, 276, 277, 279, 280, 281, 282, 291, 292, 293, 294, 298, 301, 302, 319, 320, 321, 322, 324, 325, 326, 328, 329, 330, 331, 332, 333, 334, 335, 337, 340, 345, 350, 360, 362, 363, 364, 365, 366, 367, 373, 374, 375, 376, 378, 379, 380, 381, 382, 383, 385, 387, 388, 407, 408, 409, 410, 420, 423, 428, 429, 436, 438, 439, 440, 442, 443, 444, 450, 452, 453, 454, 455, 456, 457, 460, 461, 463, 464, 470, 471, 472, 473, 483, 485, 490, 491, 493, 494, 495, 517, 524, 525, 526, 531, 550, 551], [0.0, 0.0, 0.0, 0.0, 0.0, 0.0, 0.0, 0.0, 0.0, 0.0, 0.0, 0.0, 0.0, 0.2895, 0.2218, 0.0, 0.0, 0.0, 0.0, 0.7157, 0.9734, 0.5089, 0.9248, 0.0, 0.0, 0.0, 0.0, 0.0, 0.0, 0.0, 0.0, 0.0, 0.0, 0.0, 0.0, 0.2969, 0.0, 0.6414, 0.9552, 0.0, 0.0, 0.0, 0.0, 0.0, 0.3047, 0.2176, 0.7393, 0.9427, 0.9746, 0.4204, 0.9747, 0.0, 0.0, 0.0, 0.0, 0.0, 0.0, 0.0, 0.0, 0.0, 0.0, 0.0, 0.0, 0.0, 0.2911, 0.0, 0.5671, 0.9645, 0.0, 0.0, 0.0, 0.0, 0.3098, 0.0, 0.6871, 0.9418, 0.0, 0.9648, 0.9769, 0.0, 0.0, 0.0, 0.0, 0.0, 0.0, 0.0, 0.0, 0.0, 0.0, 0.0, 0.0, 0.0, 0.0, 0.0, 0.0, 0.0, 0.0, 0.0, 0.0, 0.0, 0.0, 0.0, 0.0, 0.0, 0.0, 0.0, 0.0, 0.0, 0.0, 0.0, 0.0, 0.0, 0.0, 0.0, 0.0, 0.0, 0.0, 0.0, 0.0, 0.0, 0.0, 0.3142, 0.2241, 0.2952, 0.2682, 0.0, 0.0, 0.0, 0.7403, 0.9812, 0.5028, 0.9372, 0.7395, 0.9828, 0.4767, 0.9721, 0.0, 0.0, 0.0, 0.0, 0.0, 0.0, 0.242, 0.0, 0.665, 0.9665, 0.9957, 0.0, 0.0, 0.0, 0.0, 0.306, 0.227, 0.756, 0.9542, 0.9803, 0.4102, 0.9833, 0.0, 0.0, 0.0, 0.0, 0.0, 0.0, 0.0, 0.0, 0.0, 0.0, 0.0, 0.0, 0.2321, 0.0, 0.575, 0.9741, 0.9939, 0.0, 0.0, 0.3151, 0.0, 0.7145, 0.9541, 0.9897, 0.9753, 0.9836, 0.0, 0.0, 0.0, 0.0, 0.0, 0.0, 0.0, 0.0, 0.0, 0.0, 0.0, 0.0, 0.0, 0.0, 0.0, 0.0, 0.0, 0.0, 0.0, 0.0]): _vg.add([_i], _w, 'REPLACE')
_vg = ob_cube.vertex_groups.new(name='Bone.005')
for _i, _w in zip([0, 1, 2, 3, 4, 5, 8, 9, 10, 11, 12, 13, 14, 15, 16, 17, 18, 19, 20, 21, 38, 39, 40, 41, 42, 43, 44, 45, 46, 47, 48, 49, 50, 51, 52, 53, 54, 55, 56, 57, 58, 59, 61, 62, 69, 70, 71, 72, 73, 74, 75, 76, 77, 78, 79, 80, 81, 82, 83, 84, 85, 86, 87, 88, 89, 90, 91, 93, 94, 97, 98, 99, 101, 118, 119, 120, 121, 122, 124, 125, 131, 132, 133, 134, 135, 136, 138, 139, 140, 147, 148, 149, 150, 151, 152, 153, 154, 155, 156, 157, 158, 159, 160, 161, 162, 163, 164, 165, 166, 167, 168, 171, 172, 173, 179, 180, 181, 182, 183, 185, 186, 192, 193, 194, 195, 198, 199, 200, 201, 202, 203, 204, 205, 207, 209, 210, 211, 212, 224, 225, 226, 227, 228, 229, 230, 231, 232, 233, 234, 235, 237, 238, 245, 246, 247, 254, 255, 256, 257, 258, 259, 268, 269, 271, 273, 274, 275, 276, 277, 278, 279, 280, 281, 282, 283, 284, 285, 286, 289, 290, 291, 292, 293, 294, 295, 296, 297, 298, 299, 300, 302, 319, 320, 321, 322, 323, 324, 325, 326, 328, 329, 330, 331, 332, 333, 334, 337, 338, 339, 342, 344, 345, 346, 349, 350, 357, 358, 360, 361, 363, 364, 365, 366, 369, 370, 371, 372, 373, 374, 375, 376, 377, 378, 379, 380, 382, 383, 386, 387, 388, 390, 407, 410, 411, 413, 421, 422, 427, 428, 429, 430, 436, 437, 439, 440, 442, 443, 446, 449, 450, 451, 453, 454, 455, 456, 462, 463, 464, 465, 470, 473, 474, 476, 484, 490, 492, 493, 495, 496, 499, 500, 501, 502, 504, 516, 518, 521, 525, 526, 527, 530, 531, 538, 539, 547, 549, 550, 551, 552], [0.2937, 0.3355, 0.0, 0.0, 0.0, 0.0, 0.0, 0.0, 0.0, 0.0, 0.0, 0.0, 0.0, 0.0, 0.05915, 0.05853, 0.06181, 0.06263, 0.2757, 0.2742, 0.0, 0.0, 0.2654, 0.2645, 0.3711, 0.3222, 0.02399, 0.0, 0.0, 0.0, 0.0, 0.1218, 0.116, 0.1138, 0.1207, 0.04227, 0.04599, 0.04621, 0.0398, 0.3099, 0.0, 0.0, 0.0, 0.05953, 0.2685, 0.1153, 0.04643, 0.0, 0.06279, 0.2779, 0.0, 0.3442, 0.0, 0.0, 0.1218, 0.05228, 0.0, 0.0, 0.0, 0.0, 0.0, 0.0, 0.0, 0.0, 0.0, 0.0, 0.0, 0.0, 0.0, 0.0, 0.0, 0.0, 0.0, 0.2625, 0.2888, 0.0, 0.0, 0.0, 0.06031, 0.0612, 0.2663, 0.2684, 0.116, 0.1183, 0.04719, 0.0448, 0.0, 0.0, 0.0, 0.0, 0.06245, 0.2768, 0.0, 0.357, 0.02387, 0.0, 0.0, 0.0239, 0.1149, 0.1214, 0.04118, 0.04813, 0.0, 0.06281, 0.2775, 0.0, 0.3326, 0.0, 0.0, 0.1219, 0.04772, 0.0, 0.0, 0.0, 0.4036, 0.2869, 0.0, 0.0, 0.0, 0.05955, 0.06025, 0.2561, 0.2559, 0.1171, 0.04389, 0.02816, 0.4283, 0.2993, 0.3007, 0.0, 0.0, 0.0, 0.0, 0.0, 0.0, 0.06058, 0.06175, 0.05954, 0.2673, 0.263, 0.2602, 0.02404, 0.02408, 0.1157, 0.1194, 0.04575, 0.04249, 0.3215, 0.0, 0.0, 0.0, 0.05914, 0.2678, 0.1146, 0.04116, 0.117, 0.04484, 0.0, 0.0, 0.0, 0.0, 0.0277, 0.02807, 0.02709, 0.0, 0.0, 0.0, 0.0, 0.0, 0.0, 0.0, 0.0, 0.0, 0.0, 0.0, 0.0, 0.0, 0.0, 0.0, 0.0, 0.0, 0.0, 0.0, 0.0, 0.0, 0.0, 0.0, 0.0, 0.0, 0.0, 0.0, 0.0, 0.0, 0.0, 0.0, 0.0, 0.0, 0.0, 0.0, 0.0, 0.0, 0.0, 0.0, 0.0, 0.0, 0.0, 0.0, 0.0, 0.0, 0.0, 0.0, 0.0, 0.0, 0.0, 0.0, 0.0, 0.0, 0.0, 0.0, 0.0, 0.0, 0.0, 0.0, 0.0, 0.0, 0.0, 0.0, 0.0, 0.0, 0.0, 9.964e-05, 0.0, 0.0, 0.0, 0.0, 0.0, 0.0, 0.0, 0.0, 0.0, 0.0, 0.0, 0.0, 0.0, 0.0, 0.0, 0.0, 0.0, 0.0, 0.0, 0.0, 0.0, 0.0, 0.0, 0.0, 0.0, 0.0, 0.0, 0.0, 0.0, 0.0, 0.0, 0.0, 0.0, 0.0, 0.0, 0.0, 0.0, 0.0, 0.0, 0.0, 0.0, 0.0, 0.0, 0.0, 0.0, 0.0, 0.0, 0.0, 0.0, 0.0, 0.0, 0.0, 0.0, 0.0, 0.0, 0.0, 0.0, 0.0, 0.0, 0.0, 0.0, 0.0, 0.0, 0.0, 0.0, 0.0, 0.0, 0.0]): _vg.add([_i], _w, 'REPLACE')
_vg = ob_cube.vertex_groups.new(name='Bone.006')
for _i, _w in zip([0, 1, 2, 3, 4, 5, 6, 7, 8, 9, 10, 11, 12, 13, 14, 15, 16, 17, 18, 19, 20, 21, 38, 39, 40, 41, 42, 43, 44, 45, 47, 49, 50, 51, 52, 53, 54, 55, 56, 57, 58, 59, 60, 62, 69, 70, 71, 72, 73, 74, 75, 76, 77, 79, 80, 81, 82, 83, 84, 85, 86, 87, 88, 89, 90, 91, 92, 94, 97, 98, 99, 100, 101, 102, 118, 119, 120, 121, 122, 123, 124, 125, 131, 132, 133, 134, 135, 136, 138, 139, 140, 141, 147, 148, 149, 150, 151, 152, 153, 155, 156, 157, 158, 159, 160, 161, 162, 163, 164, 165, 167, 168, 171, 172, 173, 174, 179, 180, 181, 182, 183, 184, 185, 186, 192, 193, 194, 195, 198, 199, 200, 201, 202, 203, 204, 205, 206, 207, 208, 209, 210, 211, 212, 224, 225, 226, 227, 228, 229, 230, 231, 232, 233, 234, 235, 236, 237, 238, 245, 246, 247, 254, 255, 256, 257, 258, 259, 268, 269, 271, 273, 274, 275, 276, 277, 278, 279, 280, 281, 282, 283, 284, 285, 286, 287, 288, 289, 290, 291, 292, 293, 294, 295, 296, 298, 301, 302, 319, 320, 321, 322, 323, 324, 325, 326, 328, 329, 330, 331, 332, 334, 335, 337, 338, 340, 344, 345, 346, 347, 348, 349, 350, 357, 358, 360, 363, 364, 365, 366, 370, 371, 372, 373, 374, 375, 376, 377, 378, 379, 380, 381, 383, 384, 386, 387, 388, 389, 390, 391, 407, 408, 409, 410, 411, 412, 413, 420, 421, 424, 427, 428, 429, 430, 436, 439, 440, 442, 443, 450, 453, 454, 455, 462, 463, 464, 465, 470, 471, 472, 473, 474, 475, 476, 483, 484, 485, 486, 490, 491, 492, 493, 494, 495, 496, 497, 498, 499, 500, 501, 516, 517, 518, 521, 524, 525, 526, 527, 529, 530, 531, 538, 539, 543, 549, 550, 551, 552], [0.5347, 0.5565, 0.0, 0.0, 0.0, 0.0, 0.0, 0.0, 0.0, 0.0, 0.0, 0.0, 0.0, 0.0, 0.0, 0.0, 0.3525, 0.3557, 0.3505, 0.3489, 0.4186, 0.4605, 0.0, 0.0, 0.46, 0.4118, 0.4958, 0.5059, 0.2545, 0.0, 0.0, 0.4026, 0.3918, 0.3928, 0.3986, 0.3398, 0.3417, 0.3214, 0.3097, 0.5454, 0.0, 0.0, 0.0, 0.3579, 0.4343, 0.3882, 0.3217, 0.0, 0.3487, 0.4379, 0.0, 0.4994, 0.0, 0.4032, 0.3375, 0.0, 0.0, 0.0, 0.0, 0.0, 0.0, 0.0, 0.0, 0.0, 0.0, 0.0, 0.0, 0.0, 0.0, 0.0, 0.0, 0.0, 0.0, 0.0, 0.696, 0.5169, 0.0, 0.0, 0.0, 0.0, 0.3531, 0.3504, 0.392, 0.4883, 0.4018, 0.4012, 0.3446, 0.3091, 0.0, 0.0, 0.0, 0.0, 0.0, 0.3493, 0.4487, 0.0, 0.4973, 0.254, 0.0, 0.2553, 0.4016, 0.4016, 0.3065, 0.3225, 0.0, 0.3484, 0.4279, 0.0, 0.5023, 0.0, 0.4035, 0.3316, 0.0, 0.0, 0.0, 0.0, 0.556, 0.5227, 0.0, 0.0, 0.0, 0.0, 0.3534, 0.3499, 0.3917, 0.495, 0.3994, 0.3451, 0.269, 0.4939, 0.5176, 0.54, 0.0, 0.0, 0.0, 0.0, 0.0, 0.0, 0.0, 0.0, 0.3473, 0.3468, 0.3562, 0.4228, 0.3972, 0.4951, 0.2537, 0.2551, 0.3889, 0.3969, 0.3456, 0.3257, 0.5509, 0.0, 0.0, 0.0, 0.0, 0.3574, 0.4467, 0.3896, 0.3105, 0.3934, 0.3134, 0.0, 0.0, 0.0, 0.0, 0.2668, 0.2721, 0.2668, 0.0, 0.0, 0.0, 0.0, 0.0, 0.0, 0.0, 0.0, 0.0, 0.0, 0.0, 0.0, 0.0, 0.0, 0.0, 0.0, 0.0, 0.0, 0.0, 0.0, 0.0, 0.0, 0.0, 0.0, 0.0, 0.0, 0.0, 0.0, 0.0, 0.0, 0.0, 0.0, 0.0, 0.0, 0.0, 0.0, 0.0, 0.0, 0.0, 0.0, 0.0, 0.0, 0.0, 0.0, 0.0, 0.0, 0.0, 0.0, 0.0, 0.0, 0.0, 0.0, 0.0, 0.0, 0.0, 0.0, 0.0, 0.0, 0.0, 0.0, 0.0, 0.0, 0.0, 0.0, 0.0, 0.0, 0.0, 0.0, 0.0, 0.0, 0.0, 0.0, 0.0, 0.0, 0.0, 0.0, 0.0, 0.0, 0.0, 0.0, 0.0, 0.0, 0.0, 0.0, 0.0, 0.0, 0.0, 0.0, 0.0, 0.0, 0.0, 0.0, 0.0, 0.0, 0.0, 0.0, 0.0, 0.0, 0.0, 0.0, 0.0, 0.0, 0.0, 0.0, 0.0, 0.0, 0.0, 0.0, 0.0, 0.0, 0.0, 0.0, 0.0, 0.0, 0.0, 0.0, 0.0, 0.0, 0.0, 0.0, 0.0, 0.0, 0.0, 0.0, 0.0, 0.0, 0.0, 0.0, 0.0, 0.0, 0.0, 0.0, 0.0, 0.0, 0.0, 0.0, 0.0, 0.0, 0.0, 0.0, 0.0, 0.0, 0.0, 0.0, 0.0, 0.0, 0.0]): _vg.add([_i], _w, 'REPLACE')
_vg = ob_cube.vertex_groups.new(name='Bone.007')
for _i, _w in zip([0, 1, 16, 17, 18, 19, 20, 21, 40, 41, 42, 43, 44, 49, 50, 51, 52, 53, 54, 55, 56, 57, 62, 69, 70, 71, 73, 74, 76, 79, 80, 119, 124, 125, 131, 132, 133, 134, 135, 136, 148, 149, 151, 152, 155, 156, 157, 158, 159, 161, 162, 164, 167, 168, 180, 185, 186, 192, 193, 194, 195, 198, 199, 200, 201, 210, 211, 212, 224, 225, 226, 227, 228, 229, 230, 231, 232, 233, 238, 245, 246, 247, 254, 255, 268, 269, 271], [0.09943, 0.05585, 0.5161, 0.5144, 0.5091, 0.5093, 0.257, 0.2191, 0.2251, 0.2721, 0.0776, 0.1024, 0.6623, 0.4788, 0.5685, 0.5684, 0.581, 0.5571, 0.5504, 0.5705, 0.5899, 0.07816, 0.5101, 0.2459, 0.4653, 0.5709, 0.5055, 0.2365, 0.09288, 0.4793, 0.5436, 0.1214, 0.5125, 0.5135, 0.2917, 0.1986, 0.5186, 0.4766, 0.5467, 0.5849, 0.5061, 0.2274, 0.08597, 0.6631, 0.6618, 0.5705, 0.503, 0.5915, 0.5667, 0.5068, 0.2463, 0.09832, 0.4779, 0.5582, 0.1178, 0.5142, 0.5163, 0.3021, 0.2031, 0.4714, 0.5499, 0.6433, 0.03674, 0.1112, 0.08887, 0.5167, 0.5151, 0.5117, 0.2583, 0.2907, 0.2006, 0.6632, 0.6617, 0.4662, 0.4851, 0.547, 0.571, 0.06719, 0.5115, 0.2348, 0.466, 0.5877, 0.5004, 0.5802, 0.6461, 0.6403, 0.6468]): _vg.add([_i], _w, 'REPLACE')
_vg = ob_cube.vertex_groups.new(name='Bone.008')
for _i, _w in zip([16, 17, 18, 19, 20, 21, 40, 41, 44, 49, 50, 51, 52, 53, 54, 55, 56, 62, 69, 70, 71, 73, 74, 79, 80, 124, 125, 131, 132, 133, 134, 135, 136, 148, 149, 152, 155, 156, 157, 158, 159, 161, 162, 167, 168, 185, 186, 192, 193, 194, 195, 198, 210, 211, 212, 224, 225, 226, 227, 228, 229, 230, 231, 232, 238, 245, 246, 247, 254, 255, 268, 269, 271], [0.06809, 0.06732, 0.07429, 0.07473, 0.006086, 0.00605, 0.01452, 0.01444, 0.03663, 0.0882, 0.1156, 0.1172, 0.09177, 0.05372, 0.05652, 0.05664, 0.05232, 0.06825, 0.01533, 0.1232, 0.05583, 0.07865, 0.006293, 0.08859, 0.06302, 0.0699, 0.07055, 0.008823, 0.007304, 0.09678, 0.09544, 0.05671, 0.05528, 0.07776, 0.00623, 0.03646, 0.03649, 0.1051, 0.08982, 0.05317, 0.05824, 0.07756, 0.006244, 0.08805, 0.05782, 0.06865, 0.06927, 0.01062, 0.009398, 0.1038, 0.05473, 0.04167, 0.07111, 0.07201, 0.06832, 0.01508, 0.006776, 0.005304, 0.03672, 0.03676, 0.1211, 0.0901, 0.05617, 0.05373, 0.06785, 0.01515, 0.1219, 0.05299, 0.09175, 0.05563, 0.04096, 0.0414, 0.04014]): _vg.add([_i], _w, 'REPLACE')
_vg = ob_cube.vertex_groups.new(name='Bone.009')
for _i, _w in zip([0, 1, 2, 3, 4, 8, 10, 11, 12, 13, 17, 18, 21, 34, 35, 36, 37, 38, 39, 40, 42, 43, 45, 46, 47, 48, 51, 52, 54, 56, 57, 58, 62, 70, 71, 72, 75, 77, 78, 81, 83, 84, 85, 86, 87, 89, 90, 91, 92, 93, 94, 97, 99, 109, 110, 112, 113, 114, 115, 118, 119, 120, 121, 124, 129, 130, 132, 133, 135, 138, 139, 140, 146, 147, 150, 153, 154, 156, 160, 163, 165, 171, 172, 173, 179, 180, 181, 182, 185, 190, 191, 193, 195, 199, 200, 201, 202, 203, 204, 210, 212, 222, 223, 226, 229, 231, 232, 233, 234, 238, 245, 246, 247, 253, 254, 256, 257, 258, 263, 273, 274, 275, 276, 277, 278, 279, 280, 281, 282, 283, 284, 286, 287, 288, 289, 290, 291, 292, 293, 294, 296, 297, 298, 299, 300, 301, 302, 304, 308, 310, 314, 315, 316, 317, 318, 319, 320, 321, 322, 323, 324, 325, 326, 328, 329, 330, 331, 332, 333, 334, 335, 336, 337, 338, 339, 340, 341, 342, 343, 344, 345, 346, 347, 349, 350, 351, 353, 357, 358, 359, 360, 361, 362, 363, 364, 365, 366, 368, 369, 370, 371, 372, 373, 374, 375, 376, 377, 378, 379, 380, 381, 382, 383, 384, 385, 386, 387, 388, 389, 390, 391, 393, 395, 398, 399, 401, 402, 403, 404, 405, 407, 408, 409, 410, 411, 413, 414, 416, 418, 419, 420, 421, 422, 423, 424, 425, 427, 428, 429, 435, 436, 437, 438, 439, 440, 442, 443, 446, 447, 448, 449, 450, 451, 452, 453, 454, 455, 456, 458, 459, 460, 461, 462, 463, 464, 469, 470, 471, 472, 473, 474, 476, 477, 479, 481, 482, 483, 484, 485, 486, 489, 490, 491, 492, 493, 494, 495, 496, 499, 500, 501, 502, 503, 504, 505, 508, 509, 514, 515, 516, 517, 518, 521, 522, 523, 524, 525, 526, 527, 528, 529, 530, 531, 538, 539, 540, 542, 543, 547, 548, 549, 550, 551, 556, 561, 562, 564], [0.0, 0.0, 0.0, 0.0, 0.0, 0.0, 0.0, 0.0, 0.0, 0.0, 0.0, 0.0, 0.0, 0.0, 0.0, 0.0, 0.0, 0.0, 0.0, 0.0, 0.0, 0.0, 0.0, 0.0, 0.0, 0.0, 0.0, 0.0, 0.0, 0.0, 0.0, 0.0, 0.0, 0.0, 0.0, 0.0, 0.0, 0.0, 0.0, 0.0, 0.0, 0.0, 0.0, 0.0, 0.0, 0.0, 0.0, 0.0, 0.0, 0.0, 0.0, 0.0, 0.0, 0.0, 0.0, 0.0, 0.0, 0.0, 0.0, 0.0, 0.0, 0.0, 0.0, 0.0, 0.0, 0.0, 0.0, 0.0, 0.0, 0.0, 0.0, 0.0, 0.0, 0.0, 0.0, 0.0, 0.0, 0.0, 0.0, 0.0, 0.0, 0.0, 0.0, 0.0, 0.0, 0.0, 0.0, 0.0, 0.0, 0.0, 0.0, 0.0, 0.0, 0.0, 0.0, 0.0, 0.0, 0.0, 0.0, 0.0, 0.0, 0.0, 0.0, 0.0, 0.0, 0.0, 0.0, 0.0, 0.0, 0.0, 0.0, 0.0, 0.0, 0.0, 0.0, 0.0, 0.0, 0.0, 0.0, 0.0, 0.0, 0.0, 0.0, 0.0, 0.0, 0.2204, 0.1859, 0.0, 0.0, 0.0, 0.0, 0.0, 0.0, 0.0, 0.0, 0.0, 0.0, 0.0, 0.0, 0.0, 0.0, 0.0444, 0.04165, 0.04757, 0.0503, 0.2361, 0.2294, 0.0, 0.0, 0.0, 0.0, 0.0, 0.0, 0.0, 0.0, 0.0, 0.0, 0.0, 0.0, 0.2205, 0.2267, 0.2505, 0.2294, 0.0, 0.0, 0.0, 0.0, 0.0, 0.0, 0.0, 0.0, 0.1026, 0.09755, 0.09469, 0.1002, 0.02058, 0.02287, 0.024, 0.01917, 0.2009, 0.0, 0.0, 0.0, 0.0, 0.04433, 0.0, 0.0, 0.226, 0.09641, 0.02507, 0.0, 0.0499, 0.2356, 0.0, 0.2386, 0.0, 0.0, 0.1018, 0.03022, 0.0, 0.0, 0.0, 0.0, 0.0, 0.0, 0.0, 0.0, 0.0, 0.0, 0.0, 0.0, 0.0, 0.0, 0.0, 0.0, 0.0, 0.0, 0.0, 0.0, 0.0, 0.0, 0.0, 0.0, 0.0, 0.0, 0.0, 0.0, 0.0, 0.0, 0.0, 0.2286, 0.2334, 0.0, 0.0, 0.0, 0.04439, 0.04864, 0.0, 0.0, 0.0, 0.2337, 0.2192, 0.09602, 0.1001, 0.0241, 0.02374, 0.0, 0.0, 0.0, 0.0, 0.0, 0.04896, 0.2332, 0.0, 0.2442, 0.0, 0.0, 0.09536, 0.1011, 0.02037, 0.02477, 0.0, 0.05019, 0.2366, 0.0, 0.2337, 0.0, 0.0, 0.1023, 0.02399, 0.0, 0.0, 0.0, 0.0, 0.0, 0.0, 0.1883, 0.251, 0.0, 0.0, 0.0, 0.04273, 0.04664, 0.0, 0.0, 0.0, 0.2237, 0.2103, 0.09886, 0.02152, 0.002622, 0.2807, 0.2212, 0.21, 0.0, 0.0, 0.0, 0.0, 0.0, 0.0, 0.0, 0.04507, 0.04988, 0.04475, 0.0, 0.0, 0.0, 0.0, 0.0, 0.227, 0.2267, 0.214, 0.09706, 0.1011, 0.02278, 0.02115, 0.1929, 0.0, 0.0, 0.0, 0.0, 0.0, 0.0432, 0.2239, 0.09562, 0.02041, 0.0, 0.0, 0.09665, 0.02318, 0.0, 0.0, 0.0, 0.0, 0.002307, 0.002574, 0.001896]): _vg.add([_i], _w, 'REPLACE')
_vg = ob_cube.vertex_groups.new(name='Bone.010')
for _i, _w in zip([0, 1, 2, 3, 4, 5, 6, 7, 8, 9, 10, 11, 12, 13, 14, 15, 17, 18, 20, 21, 23, 24, 25, 38, 39, 40, 41, 42, 43, 45, 46, 47, 49, 50, 51, 52, 53, 54, 56, 57, 58, 59, 60, 61, 62, 64, 69, 70, 71, 72, 73, 74, 75, 76, 77, 79, 80, 81, 82, 83, 84, 85, 86, 87, 88, 89, 90, 91, 93, 94, 95, 97, 98, 99, 100, 101, 102, 104, 118, 119, 120, 121, 122, 123, 124, 126, 131, 132, 133, 134, 135, 138, 139, 140, 141, 147, 148, 149, 150, 151, 152, 153, 156, 157, 160, 162, 163, 164, 165, 167, 168, 171, 172, 173, 174, 179, 180, 181, 182, 183, 184, 185, 187, 192, 193, 195, 199, 200, 201, 202, 203, 204, 205, 206, 207, 208, 209, 210, 212, 214, 215, 224, 225, 226, 227, 228, 229, 230, 231, 232, 233, 234, 235, 236, 237, 238, 240, 245, 246, 247, 249, 250, 254, 256, 257, 258, 259, 260, 269, 271, 273, 274, 275, 276, 277, 278, 279, 280, 281, 282, 283, 284, 285, 286, 288, 289, 290, 291, 292, 293, 294, 295, 296, 297, 298, 299, 300, 301, 302, 303, 304, 305, 306, 308, 310, 315, 319, 320, 321, 322, 323, 324, 325, 326, 327, 328, 329, 330, 331, 332, 333, 334, 336, 337, 338, 339, 340, 341, 342, 343, 344, 345, 346, 347, 349, 350, 351, 352, 353, 357, 358, 359, 360, 361, 362, 363, 364, 365, 366, 368, 369, 370, 371, 372, 373, 374, 375, 376, 377, 378, 379, 380, 382, 383, 384, 386, 387, 388, 390, 391, 393, 395, 397, 401, 402, 406, 407, 408, 409, 410, 411, 412, 413, 414, 415, 416, 417, 420, 421, 422, 423, 424, 425, 427, 428, 429, 430, 434, 436, 437, 438, 439, 440, 441, 442, 443, 445, 446, 447, 448, 449, 450, 451, 452, 453, 454, 455, 456, 458, 459, 462, 463, 464, 470, 471, 472, 473, 474, 475, 476, 477, 478, 479, 480, 483, 484, 485, 486, 488, 489, 490, 491, 492, 493, 494, 495, 496, 497, 499, 500, 501, 502, 503, 504, 505, 506, 507, 508, 509, 512, 516, 517, 518, 519, 520, 521, 522, 523, 524, 525, 526, 527, 528, 530, 531, 532, 533, 534, 535, 538, 539, 540, 542, 543, 546, 547, 548, 549, 550, 551, 552, 561, 562, 564], [0.0, 0.0, 0.0, 0.0, 0.0, 0.0, 0.0, 0.0, 0.0, 0.0, 0.0, 0.0, 0.0, 0.0, 0.0, 0.0, 0.0, 0.0, 0.0, 0.0, 0.0, 0.0, 0.0, 0.0, 0.0, 0.0, 0.0, 0.0, 0.0, 0.0, 0.0, 0.0, 0.0, 0.0, 0.0, 0.0, 0.0, 0.0, 0.0, 0.0, 0.0, 0.0, 0.0, 0.0, 0.0, 0.0, 0.0, 0.0, 0.0, 0.0, 0.0, 0.0, 0.0, 0.0, 0.0, 0.0, 0.0, 0.0, 0.0, 0.0, 0.0, 0.0, 0.0, 0.0, 0.0, 0.0, 0.0, 0.0, 0.0, 0.0, 0.0, 0.0, 0.0, 0.0, 0.0, 0.0, 0.0, 0.0, 0.0, 0.0, 0.0, 0.0, 0.0, 0.0, 0.0, 0.0, 0.0, 0.0, 0.0, 0.0, 0.0, 0.0, 0.0, 0.0, 0.0, 0.0, 0.0, 0.0, 0.0, 0.0, 0.0, 0.0, 0.0, 0.0, 0.0, 0.0, 0.0, 0.0, 0.0, 0.0, 0.0, 0.0, 0.0, 0.0, 0.0, 0.0, 0.0, 0.0, 0.0, 0.0, 0.0, 0.0, 0.0, 0.0, 0.0, 0.0, 0.0, 0.0, 0.0, 0.0, 0.0, 0.0, 0.0, 0.0, 0.0, 0.0, 0.0, 0.0, 0.0, 0.0, 0.0, 0.0, 0.0, 0.0, 0.0, 0.0, 0.0, 0.0, 0.0, 0.0, 0.0, 0.0, 0.0, 0.0, 0.0, 0.0, 0.0, 0.0, 0.0, 0.0, 0.0, 0.0, 0.0, 0.0, 0.0, 0.0, 0.0, 0.0, 0.0, 0.0, 0.0, 0.0, 0.0, 0.0, 0.0, 0.0, 0.5839, 0.6178, 0.0, 0.0, 0.0, 0.0, 0.0, 0.0, 0.0, 0.0, 0.0, 0.0, 0.0, 0.0, 0.0, 0.0, 0.0, 0.3288, 0.3227, 0.3209, 0.3265, 0.5653, 0.5736, 0.0, 0.0, 0.0, 0.0, 0.0, 0.0, 0.0, 0.0, 0.0, 0.0, 0.0, 0.5728, 0.5661, 0.545, 0.5668, 0.1836, 0.0, 0.0, 0.0, 0.0, 0.0, 0.0, 0.0, 0.4229, 0.4273, 0.4144, 0.4102, 0.288, 0.292, 0.2827, 0.2732, 0.6005, 0.0, 0.0, 0.0, 0.0, 0.3309, 0.0, 0.0, 0.0, 0.5653, 0.4173, 0.2854, 0.0, 0.3221, 0.5653, 0.0, 0.5549, 0.0, 0.0, 0.4149, 0.2893, 0.0, 0.0, 0.0, 0.0, 0.0, 0.0, 0.0, 0.0, 0.0, 0.0, 0.0, 0.0, 0.0, 0.0, 0.0, 0.0, 0.0, 0.0, 0.0, 0.0, 0.0, 0.0, 0.0, 0.0, 0.0, 0.5735, 0.5708, 0.0, 0.0, 0.0, 0.0, 0.3207, 0.3304, 0.0, 0.0, 0.0, 0.5671, 0.585, 0.4167, 0.432, 0.2923, 0.2761, 0.0, 0.0, 0.0, 0.0, 0.0, 0.0, 0.3211, 0.5684, 0.0, 0.5497, 0.1838, 0.0, 0.0, 0.184, 0.4197, 0.4122, 0.2712, 0.2797, 0.0, 0.3238, 0.5643, 0.0, 0.5606, 0.0, 0.0, 0.4185, 0.2837, 0.0, 0.0, 0.0, 0.6291, 0.561, 0.0, 0.0, 0.0, 0.0, 0.3189, 0.3283, 0.0, 0.0, 0.0, 0.5754, 0.5923, 0.433, 0.2874, 0.0, 0.2047, 0.5291, 0.5872, 0.5922, 0.0, 0.0, 0.0, 0.0, 0.0, 0.0, 0.0, 0.0, 0.3162, 0.3276, 0.3312, 0.0, 0.0, 0.0, 0.0, 0.0, 0.0, 0.5646, 0.577, 0.5943, 0.1839, 0.1834, 0.4214, 0.4242, 0.2945, 0.2812, 0.6091, 0.0, 0.0, 0.0, 0.0, 0.3277, 0.0, 0.0, 0.0, 0.0, 0.568, 0.415, 0.2736, 0.0, 0.0, 0.0, 0.4054, 0.2769, 0.0, 0.0, 0.0, 0.0, 0.2035, 0.2066, 0.203]): _vg.add([_i], _w, 'REPLACE')
_vg = ob_cube.vertex_groups.new(name='Bone.011')
for _i, _w in zip([279, 280, 281, 282, 291, 292, 294, 297, 298, 299, 300, 301, 302, 315, 316, 317, 318, 323, 324, 325, 326, 327, 336, 337, 338, 339, 340, 341, 342, 343, 344, 345, 350, 357, 358, 359, 360, 361, 362, 364, 368, 369, 387, 388, 390, 398, 399, 403, 407, 408, 409, 410, 413, 414, 418, 419, 420, 421, 422, 423, 424, 425, 428, 429, 436, 437, 438, 440, 441, 445, 446, 447, 448, 449, 450, 451, 452, 454, 458, 459, 463, 464, 470, 471, 472, 473, 476, 477, 481, 482, 483, 484, 485, 486, 489, 490, 491, 492, 493, 495, 502, 503, 504, 514, 515, 516, 517, 518, 519, 520, 521, 522, 523, 524, 525, 526, 531, 538, 539, 540, 547, 548, 550, 551, 561, 562, 564], [0.0, 0.0, 0.0, 0.0, 0.0, 0.0, 0.0, 0.7738, 0.7029, 0.702, 0.6628, 0.1899, 0.08593, 0.0, 0.0, 0.0, 0.0, 0.3535, 0.235, 0.0, 0.0, 0.4624, 0.4656, 0.6797, 0.5984, 0.5146, 0.5187, 0.5156, 0.5285, 0.5334, 0.0, 0.0, 0.6726, 0.3256, 0.6672, 0.5216, 0.0, 0.7188, 0.1988, 0.0, 0.4911, 0.5149, 0.0, 0.0, 0.0, 0.0, 0.0, 0.0, 0.0, 0.006675, 0.0, 0.0, 0.6844, 0.8053, 0.0, 0.0, 0.3246, 0.2482, 0.5387, 0.6, 0.5149, 0.5343, 0.0, 0.0, 0.0, 0.6553, 0.2135, 0.0, 0.4644, 0.4623, 0.4861, 0.3426, 0.5364, 0.5274, 0.0, 0.5896, 0.0881, 0.0, 0.398, 0.5226, 0.0, 0.0, 0.0, 0.0001026, 0.0, 0.0, 0.6878, 0.7871, 0.0, 0.0, 0.3256, 0.1588, 0.6, 0.5182, 0.4822, 0.0, 0.001577, 0.0, 0.0, 0.0, 0.687, 0.7753, 0.6714, 0.0, 0.0, 0.2892, 0.3239, 0.0, 0.464, 0.4604, 0.6958, 0.5915, 0.5113, 0.5233, 0.0, 0.0, 0.6768, 0.2901, 0.6044, 0.531, 0.541, 0.5317, 0.0, 0.0, 0.4802, 0.4788, 0.4814]): _vg.add([_i], _w, 'REPLACE')
_vg = ob_cube.vertex_groups.new(name='Bone.012')
for _i, _w in zip([0, 1, 2, 3, 4, 10, 11, 13, 38, 39, 42, 43, 47, 48, 72, 75, 76, 78, 82, 84, 87, 89, 92, 94, 96, 99, 119, 120, 140, 147, 150, 151, 153, 160, 163, 164, 166, 169, 170, 173, 180, 181, 200, 203, 233, 234, 235, 258, 273, 275, 276, 279, 280, 281, 282, 283, 284, 285, 287, 288, 290, 291, 292, 293, 294, 296, 297, 298, 299, 300, 301, 302, 303, 304, 305, 306, 307, 308, 309, 319, 321, 322, 323, 324, 325, 326, 327, 328, 329, 330, 331, 334, 335, 336, 337, 338, 339, 340, 341, 342, 343, 344, 345, 346, 348, 350, 351, 352, 353, 354, 357, 358, 359, 360, 361, 362, 363, 364, 365, 366, 367, 368, 369, 370, 371, 373, 374, 375, 376, 378, 379, 380, 381, 382, 383, 386, 387, 388, 390, 391, 393, 395, 407, 408, 409, 410, 411, 412, 413, 414, 415, 416, 420, 421, 422, 423, 424, 425, 428, 429, 436, 437, 438, 439, 440, 441, 442, 443, 444, 445, 446, 447, 448, 449, 450, 451, 452, 453, 454, 455, 456, 458, 459, 460, 463, 464, 470, 471, 472, 473, 474, 475, 476, 477, 478, 479, 483, 484, 485, 486, 489, 490, 491, 492, 493, 494, 495, 496, 498, 499, 500, 502, 503, 504, 505, 506, 507, 508, 510, 516, 517, 518, 519, 520, 521, 522, 523, 524, 525, 526, 527, 529, 531, 532, 533, 534, 535, 538, 539, 540, 547, 548, 550, 551, 561, 562, 564], [0.0, 0.0, 0.0, 0.0, 0.0, 0.0, 0.0, 0.0, 0.0, 0.0, 0.0, 0.0, 0.0, 0.0, 0.0, 0.0, 0.0, 0.0, 0.0, 0.0, 0.0, 0.0, 0.0, 0.0, 0.0, 0.0, 0.0, 0.0, 0.0, 0.0, 0.0, 0.0, 0.0, 0.0, 0.0, 0.0, 0.0, 0.0, 0.0, 0.0, 0.0, 0.0, 0.0, 0.0, 0.0, 0.0, 0.0, 0.0, 0.0, 0.0, 0.0, 0.0, 0.0, 0.0, 0.0, 0.0, 0.0, 0.0, 0.0, 0.0, 0.0, 0.0, 0.0, 0.0, 0.0, 0.0, 0.1445, 0.1424, 0.1487, 0.1518, 0.0, 0.0, 0.0, 0.0, 0.0, 0.0, 0.0, 0.0, 0.0, 0.0, 0.0, 0.0, 0.0, 0.0, 0.0, 0.0, 1.0, 0.0, 0.0, 0.0, 0.0, 0.0, 0.0, 0.0, 0.0, 0.0, 0.0, 1.0, 1.0, 1.0, 1.0, 0.0, 0.0, 0.0, 0.0, 0.1432, 0.0, 0.0, 0.0, 0.0, 0.0, 0.0, 0.9238, 0.0, 0.1558, 0.0, 0.0, 0.0, 0.0, 0.0, 0.0, 0.0, 1.0, 0.0, 0.0, 0.0, 0.0, 0.0, 0.0, 0.0, 0.0, 0.0, 0.0, 0.0, 0.0, 0.0, 0.0, 0.0, 0.0, 0.0, 0.0, 0.0, 0.0, 0.0, 0.0, 0.0, 0.0, 0.0, 0.1415, 0.1457, 0.0, 0.0, 0.0, 0.0, 0.0, 0.0, 1.0, 1.0, 0.0, 0.0, 0.0, 0.1537, 0.0, 0.0, 0.0, 1.0, 0.0, 0.0, 0.0, 1.0, 0.0, 0.0, 1.0, 1.0, 0.0, 0.1552, 0.0, 0.0, 0.0, 0.0, 0.0, 0.0, 1.0, 0.0, 0.0, 0.0, 0.0, 0.0, 0.0, 0.0, 0.0, 0.0, 0.1409, 0.1445, 0.0, 0.0, 0.0, 0.0, 0.0, 1.0, 1.0, 0.0, 0.0, 0.0, 0.0, 0.0, 0.0, 0.0, 0.0, 0.0, 0.0, 0.1428, 0.1481, 0.1438, 0.0, 0.0, 0.0, 0.0, 0.0, 0.0, 0.0, 0.0, 1.0, 1.0, 0.0, 0.0, 1.0, 1.0, 0.0, 0.0, 0.0, 0.0, 0.1428, 0.0, 0.0, 0.0, 0.0, 0.0, 0.0, 0.9072, 0.0, 1.0, 0.0, 0.0, 1.0, 1.0, 1.0]): _vg.add([_i], _w, 'REPLACE')
_vg = ob_cube.vertex_groups.new(name='Bone.013')
for _i, _w in zip([0, 1, 2, 3, 4, 5, 8, 9, 10, 11, 12, 13, 14, 15, 20, 40, 41, 42, 43, 56, 57, 58, 59, 61, 69, 72, 81, 82, 83, 84, 85, 86, 87, 88, 95, 97, 98, 99, 101, 118, 119, 120, 121, 122, 131, 138, 139, 140, 147, 151, 158, 160, 171, 172, 173, 179, 180, 181, 182, 183, 192, 199, 200, 201, 202, 203, 204, 205, 207, 208, 209, 224, 225, 233, 234, 235, 237, 245, 249, 250, 256, 257, 258, 259, 273, 274, 275, 276, 277, 278, 279, 280, 281, 282, 283, 284, 285, 286, 287, 288, 289, 290, 291, 292, 293, 294, 295, 296, 301, 302, 303, 304, 305, 306, 321, 322, 323, 325, 326, 344, 345, 346, 347, 348, 349, 351, 352, 360, 362, 363, 364, 365, 370, 371, 372, 373, 374, 375, 376, 377, 384, 386, 387, 388, 389, 390, 391, 392, 393, 407, 409, 410, 411, 412, 415, 421, 427, 428, 429, 430, 431, 436, 438, 439, 440, 442, 450, 452, 453, 454, 455, 462, 463, 464, 465, 466, 470, 471, 472, 473, 474, 475, 478, 484, 490, 492, 493, 495, 496, 497, 498, 499, 500, 501, 505, 506, 507, 518, 525, 526, 527, 528, 529, 530, 532, 533, 542, 543, 549, 550, 551, 552, 553], [0.0, 0.0, 0.0, 0.0, 0.0, 0.0, 0.0, 0.0, 0.0, 0.0, 0.0, 0.0, 0.0, 0.0, 0.0, 0.0, 0.0, 0.0, 0.0, 0.0, 0.0, 0.0, 0.0, 0.0, 0.0, 0.0, 0.0, 0.0, 0.0, 0.0, 0.0, 0.0, 0.0, 0.0, 0.0, 0.0, 0.0, 0.0, 0.0, 0.0, 0.0, 0.0, 0.0, 0.0, 0.0, 0.0, 0.0, 0.0, 0.0, 0.0, 0.0, 0.0, 0.0, 0.0, 0.0, 0.0, 0.0, 0.0, 0.0, 0.0, 0.0, 0.0, 0.0, 0.0, 0.0, 0.0, 0.0, 0.0, 0.0, 0.0, 0.0, 0.0, 0.0, 0.0, 0.0, 0.0, 0.0, 0.0, 0.0, 0.0, 0.0, 0.0, 0.0, 0.0, 0.0, 0.0, 0.0, 0.0, 0.0, 0.0, 0.0, 0.0, 0.0, 0.0, 0.0, 0.0, 0.0, 0.0, 0.1296, 0.1433, 0.0, 0.0, 0.0, 0.0, 0.0, 0.0, 0.02988, 0.0, 0.0, 0.0, 0.0485, 0.04074, 0.03813, 0.03398, 0.0, 0.0, 0.0, 0.0, 0.0, 0.0, 0.0, 0.0, 0.0, 0.145, 0.0, 0.04485, 0.02881, 0.0, 0.0, 0.0, 0.0, 0.0, 0.0, 0.0, 0.0, 0.0, 0.0, 0.0, 0.0, 0.0, 0.0, 0.0, 0.0, 0.0, 0.1188, 0.0, 0.1234, 0.04559, 0.04072, 0.0, 0.0, 0.0, 0.0, 0.1105, 0.0379, 0.0, 0.0, 0.0, 0.0, 0.1007, 0.04256, 0.0, 0.0, 0.0, 0.0, 0.0, 0.0, 0.0, 0.0, 0.0, 0.0, 0.0, 0.0, 0.0, 0.1096, 0.0443, 0.0, 0.0, 0.0, 0.0, 0.0, 0.117, 0.03947, 0.0, 0.0, 0.0, 0.0, 0.0, 0.0, 0.0, 0.1461, 0.0, 0.1047, 0.0, 0.0427, 0.03605, 0.03161, 0.0, 0.0, 0.0, 0.0, 0.0, 0.14, 0.0, 0.04639, 0.02966, 0.0, 0.0, 0.0, 0.0, 0.0, 0.08945, 0.04048]): _vg.add([_i], _w, 'REPLACE')
_vg = ob_cube.vertex_groups.new(name='Bone.014')
for _i, _w in zip([0, 1, 2, 3, 4, 5, 6, 7, 8, 9, 10, 11, 12, 13, 14, 15, 17, 18, 22, 23, 24, 25, 26, 27, 28, 29, 30, 31, 32, 33, 34, 35, 36, 37, 40, 41, 42, 43, 51, 56, 57, 58, 59, 60, 61, 62, 63, 64, 65, 66, 67, 68, 69, 70, 71, 72, 76, 81, 82, 83, 84, 85, 86, 87, 88, 95, 97, 98, 99, 100, 101, 102, 103, 104, 105, 106, 107, 108, 109, 110, 111, 112, 113, 114, 115, 116, 117, 118, 119, 120, 121, 122, 123, 124, 126, 127, 128, 129, 130, 133, 137, 138, 139, 140, 141, 142, 143, 144, 145, 146, 147, 151, 156, 160, 171, 172, 173, 174, 175, 176, 177, 178, 179, 180, 181, 182, 183, 184, 185, 187, 188, 189, 190, 191, 196, 197, 199, 200, 201, 202, 203, 204, 205, 206, 207, 208, 209, 210, 212, 213, 214, 215, 216, 217, 218, 219, 220, 221, 222, 223, 224, 229, 233, 234, 235, 236, 237, 238, 239, 240, 241, 242, 243, 244, 245, 246, 247, 248, 249, 250, 251, 252, 253, 256, 257, 258, 259, 260, 261, 262, 263, 264, 265, 266, 267, 270, 272, 273, 274, 275, 276, 277, 278, 279, 280, 281, 282, 283, 284, 285, 286, 287, 288, 289, 290, 291, 292, 293, 294, 295, 296, 303, 304, 305, 306, 307, 308, 309, 310, 311, 312, 313, 314, 315, 316, 317, 318, 344, 345, 346, 347, 348, 349, 351, 352, 353, 354, 355, 356, 370, 371, 372, 373, 374, 375, 376, 377, 384, 386, 387, 388, 389, 390, 391, 392, 393, 394, 395, 396, 397, 398, 399, 400, 401, 402, 403, 404, 405, 406, 408, 409, 410, 411, 412, 415, 416, 417, 418, 419, 426, 427, 428, 429, 430, 431, 432, 433, 434, 435, 462, 463, 464, 465, 466, 467, 468, 469, 471, 472, 473, 474, 475, 478, 479, 480, 481, 482, 487, 488, 492, 493, 494, 495, 496, 497, 498, 499, 500, 501, 505, 506, 507, 508, 509, 510, 511, 512, 513, 514, 515, 525, 526, 527, 528, 529, 530, 532, 533, 534, 535, 536, 537, 541, 542, 543, 544, 545, 546, 549, 550, 551, 552, 553, 554, 555, 556, 557, 558, 559, 560, 563, 565], [0.0, 0.0, 0.0, 0.0, 0.0, 0.0, 0.0, 0.0, 0.0, 0.0, 0.0, 0.0, 0.0, 0.0, 0.0, 0.0, 0.0, 0.0, 0.0, 0.0, 0.0, 0.0, 0.0, 0.0, 0.0, 0.0, 0.0, 0.0, 0.0, 0.0, 0.0, 0.0, 0.0, 0.0, 0.0, 0.0, 0.0, 0.0, 0.0, 0.0, 0.0, 0.0, 0.0, 0.0, 0.0, 0.0, 0.0, 0.0, 0.0, 0.0, 0.0, 0.0, 0.0, 0.0, 0.0, 0.0, 0.0, 0.0, 0.0, 0.0, 0.0, 0.0, 0.0, 0.0, 0.0, 0.0, 0.0, 0.0, 0.0, 0.0, 0.0, 0.0, 0.0, 0.0, 0.0, 0.0, 0.0, 0.0, 0.0, 0.0, 0.0, 0.0, 0.0, 0.0, 0.0, 0.0, 0.0, 0.0, 0.0, 0.0, 0.0, 0.0, 0.0, 0.0, 0.0, 0.0, 0.0, 0.0, 0.0, 0.0, 0.0, 0.0, 0.0, 0.0, 0.0, 0.0, 0.0, 0.0, 0.0, 0.0, 0.0, 0.0, 0.0, 0.0, 0.0, 0.0, 0.0, 0.0, 0.0, 0.0, 0.0, 0.0, 0.0, 0.0, 0.0, 0.0, 0.0, 0.0, 0.0, 0.0, 0.0, 0.0, 0.0, 0.0, 0.0, 0.0, 0.0, 0.0, 0.0, 0.0, 0.0, 0.0, 0.0, 0.0, 0.0, 0.0, 0.0, 0.0, 0.0, 0.0, 0.0, 0.0, 0.0, 0.0, 0.0, 0.0, 0.0, 0.0, 0.0, 0.0, 0.0, 0.0, 0.0, 0.0, 0.0, 0.0, 0.0, 0.0, 0.0, 0.0, 0.0, 0.0, 0.0, 0.0, 0.0, 0.0, 0.0, 0.0, 0.0, 0.0, 0.0, 0.0, 0.0, 0.0, 0.0, 0.0, 0.0, 0.0, 0.0, 0.0, 0.0, 0.0, 0.0, 0.0, 0.0, 0.0, 0.0, 0.0, 0.0, 0.0, 0.0, 0.0, 0.0, 0.0, 0.0, 0.0, 0.0, 0.0, 0.0, 0.0, 0.0, 0.4696, 0.4494, 0.0, 0.0, 0.0, 0.0, 0.0, 0.0, 0.0, 0.0, 0.1277, 0.12, 0.1195, 0.1112, 0.07377, 0.07249, 0.05119, 0.02844, 0.05512, 0.05026, 0.03773, 0.01268, 0.01521, 0.01038, 0.01064, 0.01016, 0.0, 0.0, 0.0, 0.0, 0.452, 0.0, 0.1261, 0.1095, 0.06944, 0.0283, 0.05266, 0.02124, 0.0, 0.0, 0.0, 0.0, 0.0, 0.0, 0.0, 0.0, 0.0, 0.0, 0.0, 0.0, 0.3862, 0.0, 0.2551, 0.1244, 0.1168, 0.06279, 0.05194, 0.04901, 0.01942, 0.01232, 0.01037, 0.03218, 0.03995, 0.02154, 0.006196, 0.01849, 0.02727, 0.008825, 0.0, 0.0, 0.0, 0.0, 0.0, 0.114, 0.03936, 0.012, 0.01118, 0.01024, 0.0242, 0.0, 0.0, 0.0, 0.2, 0.1221, 0.05712, 0.04326, 0.004498, 0.02264, 0.0, 0.0, 0.0, 0.2, 0.1232, 0.05998, 0.04612, 0.02493, 0.0, 0.0, 0.0, 0.0, 0.1383, 0.1153, 0.04615, 0.01487, 0.01173, 0.0103, 0.02773, 0.005965, 0.0, 0.0, 0.0, 0.0, 0.0, 0.0, 0.4488, 0.0, 0.0, 0.0, 0.1233, 0.1126, 0.1131, 0.06982, 0.03351, 0.03656, 0.05141, 0.01135, 0.02749, 0.01072, 0.01019, 0.0, 0.0, 0.0, 0.0, 0.4588, 0.0, 0.1272, 0.1089, 0.07063, 0.02593, 0.05359, 0.01611, 0.02203, 0.0, 0.0, 0.0356, 0.02504, 0.004599, 0.0, 0.0, 0.0, 0.2, 0.1208, 0.05419, 0.04047, 0.02044, 0.02918, 0.01749, 0.02066, 0.03196, 0.02761, 0.01598]): _vg.add([_i], _w, 'REPLACE')
_vg = ob_cube.vertex_groups.new(name='Bone.015')
for _i, _w in zip([25, 82, 285, 286, 287, 288, 295, 296, 303, 304, 305, 306, 307, 308, 309, 310, 311, 312, 313, 314, 315, 316, 317, 318, 347, 348, 349, 351, 352, 353, 354, 355, 356, 371, 377, 384, 389, 392, 393, 394, 395, 396, 397, 398, 399, 400, 401, 402, 403, 404, 405, 406, 412, 415, 416, 417, 418, 419, 426, 430, 431, 432, 433, 434, 435, 465, 466, 467, 468, 469, 475, 478, 479, 480, 481, 482, 487, 488, 497, 498, 500, 501, 505, 506, 507, 508, 509, 510, 511, 512, 513, 514, 515, 528, 529, 530, 532, 533, 534, 535, 536, 537, 541, 542, 543, 544, 545, 546, 552, 553, 554, 555, 556, 557, 558, 559, 560, 563, 565], [0.0, 0.0, 0.0, 0.0, 0.0, 0.0, 0.0, 0.0, 0.1466, 0.0, 0.2251, 0.0, 0.05997, 0.0722, 0.03726, 0.03955, 0.0513, 0.05793, 0.03143, 0.03527, 0.06619, 0.0592, 0.06084, 0.05968, 0.0, 0.0, 0.0, 0.0, 0.1091, 0.07271, 0.02414, 0.05444, 0.02556, 0.0, 0.0, 0.0, 0.0, 0.1717, 0.0, 0.05205, 0.05931, 0.0416, 0.03861, 0.06302, 0.06009, 0.03672, 0.0809, 0.06148, 0.04978, 0.06048, 0.08474, 0.05065, 0.0, 0.0, 0.05174, 0.03185, 0.06101, 0.05982, 0.02873, 0.0, 0.1907, 0.04581, 0.03632, 0.04495, 0.07205, 0.0, 0.1842, 0.04999, 0.03892, 0.07967, 0.0, 0.0, 0.05554, 0.03426, 0.06201, 0.05995, 0.03231, 0.04684, 0.0, 0.0, 0.0, 0.0, 0.02398, 0.0, 0.19, 0.08185, 0.04626, 0.02676, 0.05634, 0.03226, 0.02576, 0.06007, 0.05973, 0.0, 0.0, 0.0, 0.1754, 0.04971, 0.06572, 0.02849, 0.0523, 0.02811, 0.02647, 0.0, 0.0, 0.03407, 0.03616, 0.04595, 0.0, 0.2019, 0.04156, 0.03382, 0.06569, 0.02777, 0.02886, 0.03191, 0.03053, 0.02611, 0.02759]): _vg.add([_i], _w, 'REPLACE')
_vg = ob_cube.vertex_groups.new(name='Bone.016')
for _i, _w in zip([0, 1, 2, 3, 4, 6, 7, 8, 9, 11, 12, 14, 15, 16, 17, 18, 21, 22, 23, 24, 25, 26, 27, 28, 29, 30, 31, 32, 33, 34, 35, 36, 37, 40, 41, 42, 44, 50, 51, 52, 53, 54, 56, 57, 58, 60, 61, 62, 63, 64, 65, 66, 67, 68, 69, 70, 71, 82, 83, 85, 86, 88, 95, 97, 98, 100, 102, 103, 104, 105, 106, 107, 108, 109, 110, 111, 112, 113, 114, 115, 116, 117, 118, 121, 123, 124, 125, 126, 127, 128, 129, 130, 132, 133, 135, 136, 137, 138, 141, 142, 143, 144, 145, 146, 152, 156, 158, 171, 174, 175, 176, 177, 178, 179, 182, 184, 185, 186, 187, 188, 189, 190, 191, 193, 195, 196, 197, 199, 201, 202, 204, 206, 208, 209, 210, 212, 213, 214, 215, 216, 217, 218, 219, 220, 221, 222, 223, 224, 226, 227, 228, 229, 231, 232, 233, 234, 236, 237, 238, 239, 240, 241, 242, 243, 244, 245, 246, 247, 248, 249, 250, 251, 252, 253, 254, 256, 259, 260, 261, 262, 263, 264, 265, 266, 267, 269, 270, 271, 272, 274, 275, 277, 278, 281, 283, 284, 285, 286, 287, 288, 289, 290, 293, 295, 296, 303, 304, 305, 306, 307, 308, 309, 310, 311, 312, 313, 314, 315, 316, 317, 318, 346, 347, 348, 349, 351, 352, 353, 354, 355, 356, 370, 371, 372, 374, 375, 377, 384, 386, 387, 389, 390, 391, 392, 393, 394, 395, 396, 397, 398, 399, 400, 401, 402, 403, 404, 405, 406, 411, 412, 415, 416, 417, 418, 419, 426, 427, 428, 430, 431, 432, 433, 434, 435, 462, 463, 465, 466, 467, 468, 469, 474, 475, 478, 479, 480, 481, 482, 487, 488, 496, 497, 498, 499, 500, 501, 505, 506, 507, 508, 509, 510, 511, 512, 513, 514, 515, 527, 528, 529, 530, 532, 533, 534, 535, 536, 537, 541, 542, 543, 544, 545, 546, 549, 550, 552, 553, 554, 555, 556, 557, 558, 559, 560, 563, 565], [0.0, 0.0, 0.0, 0.0, 0.0, 0.0, 0.0, 0.0, 0.0, 0.0, 0.0, 0.0, 0.0, 0.0, 0.0, 0.0, 0.0, 0.0, 0.0, 0.0, 0.0, 0.0, 0.0, 0.0, 0.0, 0.0, 0.0, 0.0, 0.0, 0.0, 0.0, 0.0, 0.0, 0.0, 0.0, 0.0, 0.0, 0.0, 0.0, 0.0, 0.0, 0.0, 0.0, 0.0, 0.0, 0.0, 0.0, 0.0, 0.0, 0.0, 0.0, 0.0, 0.0, 0.0, 0.0, 0.0, 0.0, 0.0, 0.0, 0.0, 0.0, 0.0, 0.0, 0.0, 0.0, 0.0, 0.0, 0.0, 0.0, 0.0, 0.0, 0.0, 0.0, 0.0, 0.0, 0.0, 0.0, 0.0, 0.0, 0.0, 0.0, 0.0, 0.0, 0.0, 0.0, 0.0, 0.0, 0.0, 0.0, 0.0, 0.0, 0.0, 0.0, 0.0, 0.0, 0.0, 0.0, 0.0, 0.0, 0.0, 0.0, 0.0, 0.0, 0.0, 0.0, 0.0, 0.0, 0.0, 0.0, 0.0, 0.0, 0.0, 0.0, 0.0, 0.0, 0.0, 0.0, 0.0, 0.0, 0.0, 0.0, 0.0, 0.0, 0.0, 0.0, 0.0, 0.0, 0.0, 0.0, 0.0, 0.0, 0.0, 0.0, 0.0, 0.0, 0.0, 0.0, 0.0, 0.0, 0.0, 0.0, 0.0, 0.0, 0.0, 0.0, 0.0, 0.0, 0.0, 0.0, 0.0, 0.0, 0.0, 0.0, 0.0, 0.0, 0.0, 0.0, 0.0, 0.0, 0.0, 0.0, 0.0, 0.0, 0.0, 0.0, 0.0, 0.0, 0.0, 0.0, 0.0, 0.0, 0.0, 0.0, 0.0, 0.0, 0.0, 0.0, 0.0, 0.0, 0.0, 0.0, 0.0, 0.0, 0.0, 0.0, 0.0, 0.0, 0.0, 0.0, 0.0, 0.0, 0.0, 0.0, 0.0, 0.0, 0.0, 0.0, 0.0, 0.0, 0.0, 0.0, 0.0, 0.0, 0.0, 0.0, 0.0, 0.0, 0.0, 0.0, 0.1063, 0.09993, 0.08975, 0.0766, 0.1375, 0.1486, 0.1259, 0.103, 0.08847, 0.08157, 0.08237, 0.08202, 0.0, 0.0, 0.0, 0.0, 0.0, 0.0, 0.1082, 0.07685, 0.1467, 0.1237, 0.0, 0.0, 0.0, 0.0, 0.0, 0.0, 0.0, 0.0, 0.0, 0.0, 0.0, 0.0, 0.0, 0.0, 0.1014, 0.08275, 0.1387, 0.1721, 0.08395, 0.08233, 0.1663, 0.09763, 0.11, 0.07995, 0.08242, 0.08596, 0.09086, 0.0, 0.0, 0.0, 0.07808, 0.1261, 0.08237, 0.08218, 0.1488, 0.0, 0.0, 0.0, 0.0, 0.09634, 0.134, 0.0814, 0.0831, 0.0, 0.0, 0.0, 0.0, 0.09906, 0.1368, 0.08429, 0.0, 0.0, 0.0, 0.08006, 0.1467, 0.08309, 0.08226, 0.1619, 0.0852, 0.0, 0.0, 0.0, 0.0, 0.0, 0.0, 0.0, 0.0, 0.0, 0.1055, 0.07693, 0.08116, 0.1518, 0.112, 0.1343, 0.08185, 0.0821, 0.0, 0.0, 0.0, 0.0, 0.0, 0.0, 0.108, 0.07552, 0.1448, 0.1156, 0.1357, 0.0, 0.0, 0.1701, 0.1859, 0.07969, 0.0, 0.0, 0.0, 0.0, 0.09323, 0.1303, 0.08243, 0.1623, 0.1472, 0.1714, 0.1684, 0.1512, 0.129]): _vg.add([_i], _w, 'REPLACE')
_vg = ob_cube.vertex_groups.new(name='Bone.017')
for _i, _w in zip([6, 9, 22, 23, 24, 25, 26, 27, 28, 29, 30, 31, 32, 33, 34, 35, 36, 37, 63, 64, 65, 66, 67, 68, 81, 103, 104, 105, 106, 107, 108, 109, 110, 111, 112, 113, 114, 115, 116, 117, 126, 127, 128, 129, 130, 137, 142, 143, 144, 145, 146, 175, 176, 177, 178, 187, 188, 189, 190, 191, 196, 197, 213, 214, 215, 216, 217, 218, 219, 220, 221, 222, 223, 236, 237, 239, 240, 241, 242, 243, 244, 248, 251, 252, 253, 260, 261, 262, 263, 264, 265, 266, 267, 270, 272, 287, 288, 303, 304, 305, 306, 307, 308, 309, 310, 311, 312, 313, 314, 315, 316, 317, 318, 348, 351, 352, 353, 354, 355, 356, 389, 392, 393, 394, 395, 396, 397, 398, 399, 400, 401, 402, 403, 404, 405, 406, 415, 416, 417, 418, 419, 426, 430, 431, 432, 433, 434, 435, 465, 466, 467, 468, 469, 478, 479, 480, 481, 482, 487, 488, 498, 505, 506, 507, 508, 509, 510, 511, 512, 513, 514, 515, 529, 532, 533, 534, 535, 536, 537, 541, 544, 545, 546, 553, 554, 555, 556, 557, 558, 559, 560, 563, 565], [0.0, 0.0, 0.0, 0.0, 0.0, 0.0, 0.0, 0.0, 0.0, 0.0, 0.0, 0.0, 0.0, 2.663e-06, 0.0, 0.0, 0.0, 0.0, 0.0, 0.0, 0.0, 0.0, 0.0, 0.0, 0.0, 0.0, 0.0, 0.0, 0.0, 0.0, 0.0, 0.0, 0.0, 0.0, 0.0, 0.0, 0.0, 0.0, 0.0, 0.0, 0.0, 0.0, 0.0, 0.0, 0.0, 0.0, 0.0, 0.0, 0.0, 0.0, 0.0, 0.0, 0.0, 0.0, 0.0, 0.0, 0.0, 0.0, 0.0, 0.0, 0.0, 0.0, 0.0, 0.0, 0.0, 0.0, 0.0, 0.0, 0.0, 0.0, 0.0, 0.0, 0.0, 0.0, 0.0, 0.0, 0.0, 0.0, 0.0, 0.0, 0.00115, 0.0, 0.0, 0.0, 0.0, 0.0, 0.0, 0.0, 0.0, 0.0, 0.0, 0.0, 0.0, 0.0, 0.0, 0.0, 0.0, 0.0, 0.0, 0.0, 0.0, 0.1915, 0.4945, 0.1381, 0.4491, 0.3201, 0.3791, 0.3882, 0.531, 0.7106, 0.7292, 0.7298, 0.7296, 0.0, 0.0, 0.0, 0.3131, 0.2421, 0.346, 0.4399, 0.0, 0.0, 0.0, 0.1643, 0.5345, 0.3095, 0.4171, 0.7224, 0.7302, 0.3552, 0.7384, 0.6847, 0.7379, 0.6488, 0.6452, 0.6456, 0.0, 0.5063, 0.459, 0.7274, 0.7302, 0.3619, 0.0, 0.0, 0.1512, 0.3003, 0.6648, 0.6517, 0.0, 0.0, 0.1577, 0.3053, 0.6481, 0.0, 0.5245, 0.445, 0.7251, 0.7302, 0.3573, 0.6604, 0.0, 0.0, 0.0, 0.0, 0.3483, 0.4804, 0.2275, 0.3592, 0.4535, 0.4087, 0.7288, 0.73, 0.0, 0.0, 0.0, 0.2203, 0.295, 0.3336, 0.4818, 0.3569, 0.3397, 0.3739, 0.6572, 0.0, 0.1446, 0.2946, 0.6523, 0.3321, 0.4013, 0.3862, 0.3369, 0.3232, 0.3995]): _vg.add([_i], _w, 'REPLACE')
_vg = ob_cube.vertex_groups.new(name='Bone.018')
for _i, _w in zip([2, 3, 4, 5, 6, 7, 8, 9, 10, 11, 12, 13, 14, 15, 22, 23, 24, 25, 26, 58, 59, 60, 61, 63, 64, 65, 72, 81, 82, 83, 84, 85, 86, 87, 88, 95, 97, 98, 99, 100, 101, 102, 103, 104, 105, 120, 121, 122, 123, 126, 138, 139, 140, 141, 142, 143, 147, 160, 171, 172, 173, 174, 175, 176, 181, 182, 183, 184, 187, 202, 203, 204, 205, 206, 207, 208, 209, 213, 214, 215, 216, 234, 235, 236, 237, 239, 240, 241, 249, 250, 256, 257, 258, 259, 260, 261, 273, 274, 275, 276, 277, 278, 279, 280, 281, 282, 283, 284, 285, 286, 287, 288, 289, 290, 292, 293, 294, 295, 296, 344, 345, 346, 347, 348, 349, 370, 371, 372, 373, 374, 375, 376, 377, 384, 386, 387, 388, 389, 390, 391, 409, 410, 411, 412, 427, 428, 429, 430, 462, 463, 464, 465, 470, 472, 473, 474, 475, 492, 493, 495, 496, 497, 498, 499, 500, 501, 525, 526, 527, 528, 529, 530, 542, 543, 549, 550, 551, 552], [0.0, 0.0, 0.0, 0.0, 0.2341, 0.261, 0.0, 0.0, 0.0, 0.0, 0.0, 0.0, 0.1529, 0.205, 0.1129, 0.1197, 0.1008, 0.1074, 0.0103, 0.0, 0.0, 0.2589, 0.1757, 0.115, 0.09488, 0.007424, 0.0, 0.0, 0.0, 0.0, 0.0, 0.0, 0.0, 0.0, 0.0, 0.0, 0.0, 0.0, 0.0, 0.2044, 0.0, 0.2598, 0.108, 0.12, 0.005697, 0.0, 0.0, 0.0, 0.2435, 0.115, 0.0, 0.0, 0.0, 0.1824, 0.1047, 0.002722, 0.0, 0.0, 0.0, 0.0, 0.0, 0.1935, 0.1065, 0.004267, 0.0, 0.0, 0.0, 0.2506, 0.118, 0.0, 0.0, 0.0, 0.0, 0.2626, 0.0, 0.2396, 0.1661, 0.1164, 0.1113, 0.09564, 0.003397, 0.0, 0.0, 0.2502, 0.1934, 0.1137, 0.09848, 0.009568, 0.0, 0.0, 0.0, 0.0, 0.0, 0.1737, 0.1028, 0.001072, 0.0, 0.0, 0.0, 0.0, 0.0, 0.0, 0.0, 0.0, 0.0, 0.0, 0.0, 0.0, 0.0, 0.0, 0.0, 0.0, 0.0, 0.0, 0.0, 0.0, 0.0, 0.0, 0.0, 0.0, 0.0, 0.0, 0.0, 0.0, 0.0, 0.0, 0.0, 0.0, 0.0, 0.0, 0.0, 0.0, 0.0, 0.0, 0.0, 0.0, 0.0, 0.0, 0.0, 0.0, 0.0, 0.0, 0.0, 0.0, 0.0, 0.0, 0.0, 0.0, 0.0, 0.0, 0.0, 0.0, 0.0, 0.0, 0.0, 0.0, 0.0, 0.0, 0.0, 0.0, 0.0, 0.0, 0.0, 0.0, 0.0, 0.0, 0.0, 0.0, 0.0, 0.0, 0.0, 0.0, 0.0, 0.0, 0.0, 0.0, 0.0, 0.0]): _vg.add([_i], _w, 'REPLACE')
_vg = ob_cube.vertex_groups.new(name='Bone.019')
for _i, _w in zip([0, 1, 2, 3, 4, 5, 6, 7, 8, 9, 10, 11, 12, 13, 14, 15, 22, 23, 24, 25, 26, 27, 28, 29, 30, 31, 32, 33, 34, 35, 36, 37, 38, 40, 41, 57, 58, 59, 60, 61, 63, 64, 65, 66, 67, 68, 69, 72, 81, 82, 83, 84, 85, 86, 87, 88, 89, 95, 97, 98, 99, 100, 101, 102, 103, 104, 105, 106, 107, 108, 109, 110, 111, 112, 113, 114, 115, 116, 117, 118, 120, 122, 123, 126, 127, 128, 129, 130, 132, 137, 138, 139, 140, 141, 142, 143, 144, 145, 146, 147, 160, 171, 172, 173, 174, 175, 176, 177, 178, 179, 181, 182, 183, 184, 187, 188, 189, 190, 191, 193, 196, 197, 199, 201, 202, 203, 205, 206, 207, 208, 209, 213, 214, 215, 216, 217, 218, 219, 220, 221, 222, 223, 224, 233, 234, 235, 236, 237, 239, 240, 241, 242, 243, 244, 245, 248, 249, 250, 251, 252, 253, 256, 257, 258, 259, 260, 261, 262, 263, 264, 265, 266, 267, 270, 272, 273, 274, 275, 276, 277, 278, 279, 280, 281, 282, 283, 284, 285, 286, 287, 288, 289, 290, 291, 292, 293, 294, 295, 296, 298, 299, 300, 301, 303, 304, 305, 306, 307, 308, 309, 310, 311, 312, 313, 314, 315, 316, 317, 318, 321, 323, 324, 325, 326, 336, 337, 338, 340, 341, 344, 345, 346, 347, 348, 349, 351, 352, 353, 354, 355, 356, 357, 358, 360, 364, 370, 371, 372, 373, 375, 376, 377, 384, 386, 387, 388, 389, 390, 391, 392, 393, 394, 395, 396, 397, 398, 399, 400, 401, 402, 403, 404, 405, 406, 407, 408, 409, 410, 411, 412, 413, 415, 416, 417, 418, 419, 420, 423, 424, 426, 427, 428, 429, 430, 431, 432, 433, 434, 435, 436, 440, 450, 454, 462, 463, 464, 465, 466, 467, 468, 469, 470, 471, 472, 473, 474, 475, 476, 478, 479, 480, 481, 482, 483, 485, 486, 487, 488, 490, 491, 492, 493, 494, 495, 496, 497, 498, 499, 500, 501, 502, 503, 505, 506, 507, 508, 509, 510, 511, 512, 513, 514, 515, 516, 517, 521, 522, 523, 524, 525, 526, 527, 528, 529, 530, 531, 532, 533, 534, 535, 536, 537, 538, 539, 541, 542, 543, 544, 545, 546, 549, 550, 551, 552, 553, 554, 555, 556, 557, 558, 559, 560, 563, 565], [0.0, 0.0, 0.0, 0.0, 0.0, 0.0, 0.4394, 0.4154, 0.0, 0.0, 0.0, 0.0, 0.0, 0.0, 0.0, 0.0, 0.2399, 0.2492, 0.2399, 0.265, 0.08487, 0.09859, 0.06951, 0.06301, 0.06829, 0.06679, 0.05678, 0.04267, 0.04105, 0.0, 0.04971, 0.04932, 0.0, 0.0, 0.0, 0.0, 0.0, 0.0, 0.4188, 0.0, 0.2446, 0.2556, 0.0905, 0.06129, 0.06688, 0.04634, 0.0, 0.0, 0.0, 0.0, 0.0, 0.0, 0.0, 0.0, 0.0, 0.0, 0.0, 0.0, 0.0, 0.0, 0.0, 0.597, 0.0, 0.421, 0.2393, 0.2562, 0.0773, 0.08209, 0.06258, 0.042, 0.0, 0.04926, 0.05077, 0.08317, 0.05617, 0.0, 0.04426, 0.08203, 0.02795, 0.0, 0.0, 0.0, 0.0, 0.2602, 0.07273, 0.03388, 0.0, 0.0492, 0.0, 0.04412, 0.0, 0.0, 0.0, 0.1662, 0.2395, 0.07348, 0.05927, 0.02731, 0.07163, 0.0, 0.0, 0.0, 0.0, 0.0, 0.6115, 0.2393, 0.0754, 0.06093, 0.07774, 0.0, 0.0, 0.0, 0.0, 0.0, 0.258, 0.07748, 0.03542, 0.0, 0.04922, 0.0, 0.04684, 0.02602, 0.0, 0.0, 0.0, 0.0, 0.0, 0.415, 0.0, 0.0, 0.0, 0.2496, 0.2627, 0.2426, 0.09387, 0.06792, 0.06382, 0.06629, 0.03663, 0.05097, 0.0, 0.04923, 0.0, 0.0, 0.0, 0.0, 0.4267, 0.0, 0.2412, 0.28, 0.08748, 0.0608, 0.06784, 0.0429, 0.0, 0.04406, 0.0, 0.0, 0.05636, 0.04605, 0.03103, 0.0, 0.0, 0.0, 0.06832, 0.2397, 0.07152, 0.05785, 0.06318, 0.05121, 0.03805, 0.04045, 0.05333, 0.0507, 0.03908, 0.0, 0.0, 0.0, 0.0, 0.0, 0.0, 0.0, 0.0, 0.0, 0.0, 0.0, 0.0, 0.0, 0.0, 0.0, 0.0, 0.0, 0.0, 0.0, 0.0, 0.0, 0.0, 0.0, 0.0, 0.0, 0.0, 0.0, 0.0, 0.0, 0.0, 0.0, 0.0, 0.0, 0.0, 0.0, 0.0, 0.0, 0.0, 0.0, 0.0, 0.0, 0.0, 0.0, 0.0, 0.0, 0.0, 0.0, 0.0, 0.0, 0.0, 0.0, 0.0, 0.0, 0.0, 0.0, 0.0, 0.0, 0.0, 0.0, 0.0, 0.0, 0.0, 0.0, 0.0, 0.0, 0.0, 0.0, 0.0, 0.0, 0.0, 0.0, 0.0, 0.0, 0.0, 0.0, 0.0, 0.0, 0.0, 0.0, 0.0, 0.0, 0.0, 0.0, 0.0, 0.0, 0.0, 0.0, 0.0, 0.0, 0.0, 0.0, 0.0, 0.0, 0.0, 0.0, 0.0, 0.0, 0.0, 0.0, 0.0, 0.0, 0.0, 0.0, 0.0, 0.0, 0.0, 0.0, 0.0, 0.0, 0.0, 0.0, 0.0, 0.0, 0.0, 0.0, 0.0, 0.0, 0.0, 0.0, 0.0, 0.0, 0.0, 0.0, 0.0, 0.0, 0.0, 0.0, 0.0, 0.0, 0.0, 0.0, 0.0, 0.0, 0.0, 0.0, 0.0, 0.0, 0.0, 0.0, 0.0, 0.0, 0.0, 0.0, 0.0, 0.0, 0.0, 0.0, 0.0, 0.0, 0.0, 0.0, 0.0, 0.0, 0.0, 0.0, 0.0, 0.0, 0.0, 0.0, 0.0, 0.0, 0.0, 0.0, 0.0, 0.0, 0.0, 0.0, 0.0, 0.0, 0.0, 0.0, 0.0, 0.0, 0.0, 0.0, 0.0, 0.0, 0.0, 0.0, 0.0, 0.0, 0.0, 0.0, 0.0, 0.0, 0.0, 0.0, 0.0, 0.0, 0.0, 0.0, 0.0, 0.0, 0.0, 0.0, 0.0, 0.0, 0.0, 0.0, 0.0, 0.0, 0.0, 0.0, 0.0, 0.0, 0.0, 0.0, 0.0, 0.0, 0.0, 0.0, 0.0, 0.0, 0.0, 0.0, 0.0, 0.0, 0.0, 0.0]): _vg.add([_i], _w, 'REPLACE')
_vg = ob_cube.vertex_groups.new(name='Bone.020')
for _i, _w in zip([4, 5, 6, 7, 8, 9, 14, 15, 22, 23, 24, 25, 59, 60, 61, 63, 64, 82, 83, 88, 95, 97, 100, 101, 102, 103, 104, 122, 123, 126, 138, 141, 142, 171, 174, 175, 183, 184, 187, 205, 206, 207, 208, 209, 213, 214, 215, 235, 236, 237, 239, 240, 249, 250, 256, 259, 260, 285, 286, 295, 296, 347, 349, 371, 377, 384, 497, 501, 528, 542, 543], [0.0, 0.0, 0.0, 0.0, 0.0, 0.0, 0.0, 0.0, 0.2, 0.0, 0.1556, 0.0, 0.0, 0.0, 0.0, 0.08335, 0.0, 0.0, 0.0, 0.0, 0.0, 0.0, 0.0, 0.0, 0.0, 0.2, 0.0, 0.0, 0.0, 0.0, 0.0, 0.0, 0.2, 0.0, 0.0, 0.2, 0.0, 0.0, 0.0, 0.0, 0.0, 0.0, 0.0, 0.0, 0.0, 0.0, 0.2, 0.0, 0.0, 0.0, 0.2577, 0.0, 0.0, 0.0, 0.0, 0.0, 0.2, 0.0, 0.0, 0.0, 0.0, 0.0, 0.0, 0.0, 0.0, 0.0, 0.0, 0.0, 0.0, 0.0, 0.0]): _vg.add([_i], _w, 'REPLACE')
_vg = ob_cube.vertex_groups.new(name='Bone.021')
for _i, _w in zip([6, 7, 14, 15, 22, 23, 24, 25, 26, 27, 28, 29, 30, 31, 32, 33, 34, 35, 36, 37, 61, 63, 64, 65, 66, 67, 68, 82, 88, 95, 100, 102, 103, 104, 105, 106, 107, 108, 109, 110, 111, 112, 113, 114, 115, 116, 117, 123, 126, 127, 128, 129, 130, 137, 141, 142, 143, 144, 145, 146, 174, 175, 176, 177, 178, 184, 187, 188, 189, 190, 191, 196, 197, 208, 209, 213, 214, 215, 216, 217, 218, 219, 220, 221, 222, 223, 237, 239, 240, 241, 242, 243, 244, 248, 249, 250, 251, 252, 253, 259, 260, 261, 262, 263, 264, 265, 266, 267, 270, 272, 279, 280, 281, 282, 284, 285, 286, 287, 288, 289, 290, 295, 296, 297, 298, 300, 301, 303, 304, 305, 306, 307, 308, 309, 310, 311, 312, 313, 314, 315, 316, 317, 318, 323, 324, 326, 336, 337, 338, 340, 343, 344, 345, 347, 349, 350, 351, 352, 353, 354, 355, 356, 357, 358, 359, 371, 372, 377, 384, 390, 391, 392, 393, 394, 395, 396, 397, 398, 399, 400, 401, 402, 403, 404, 405, 406, 408, 411, 412, 414, 415, 416, 417, 418, 419, 420, 423, 425, 426, 427, 430, 431, 432, 433, 434, 435, 448, 466, 467, 468, 469, 471, 474, 475, 477, 478, 479, 480, 481, 482, 483, 485, 487, 488, 491, 492, 493, 497, 499, 500, 501, 503, 504, 505, 506, 507, 508, 509, 510, 511, 512, 513, 514, 515, 516, 517, 521, 522, 524, 525, 526, 528, 530, 531, 532, 533, 534, 535, 536, 537, 538, 539, 540, 541, 542, 543, 544, 545, 546, 548, 549, 552, 553, 554, 555, 556, 557, 558, 559, 560, 563, 565], [0.0, 0.0, 0.0, 0.0, 0.0, 0.0, 0.0, 0.0, 0.1043, 0.1125, 0.07915, 0.04979, 0.1402, 0.1491, 0.1204, 0.07498, 0.06627, 0.0603, 0.05899, 0.05899, 0.0, 0.0, 0.0, 0.1229, 0.06603, 0.1637, 0.1111, 0.0, 0.0, 0.0, 0.0, 0.0, 0.0, 0.0, 0.09175, 0.08068, 0.1356, 0.1108, 0.0628, 0.059, 0.1933, 0.08585, 0.08304, 0.05508, 0.06555, 0.07267, 0.05603, 0.0, 0.0, 0.07165, 0.08457, 0.06148, 0.05898, 0.1481, 0.0, 0.0, 0.0855, 0.1311, 0.05251, 0.06842, 0.0, 0.0, 0.08864, 0.1336, 0.07042, 0.0, 0.0, 0.07561, 0.09526, 0.06212, 0.05899, 0.1766, 0.05325, 0.0, 0.0, 0.0, 0.0, 0.0, 0.1326, 0.06883, 0.07074, 0.1668, 0.07816, 0.119, 0.06087, 0.05898, 0.0, 0.0, 0.0, 0.1132, 0.06449, 0.1498, 0.09184, 0.1267, 0.0, 0.0, 0.1609, 0.1649, 0.05321, 0.0, 0.0, 0.08233, 0.1268, 0.06677, 0.1529, 0.1161, 0.1373, 0.1607, 0.1341, 0.1016, 0.0, 0.0, 0.0, 0.0, 0.0, 0.0, 0.0, 0.0, 0.0, 0.0, 0.0, 0.0, 0.0, 0.0, 0.0, 0.0, 0.0, 0.0, 0.0, 0.0, 0.0, 0.0, 0.0, 0.0, 0.0, 0.0, 0.0, 0.0, 0.0, 0.0, 0.0, 0.0, 0.0, 0.0, 0.0, 0.0, 0.0, 0.0, 0.0, 0.0, 0.0, 0.0, 0.0, 0.0, 0.0, 0.0, 0.0, 0.0, 0.0, 0.0, 0.0, 0.0, 0.0, 0.0, 0.0, 0.0, 0.0, 0.0, 0.0, 0.0, 0.0, 0.0, 0.0, 0.0, 0.0, 0.0, 0.0, 0.0, 0.0, 0.0, 0.0, 0.0, 0.0, 0.0, 0.0, 0.0, 0.0, 0.0, 0.0, 0.0, 0.0, 0.0, 0.0, 0.0, 0.0, 0.0, 0.0, 0.0, 0.0, 0.0, 0.0, 0.0, 0.0, 0.0, 0.0, 0.0, 0.0, 0.0, 0.0, 0.0, 0.0, 0.0, 0.0, 0.0, 0.0, 0.0, 0.0, 0.0, 0.0, 0.0, 0.0, 0.0, 0.0, 0.0, 0.0, 0.0, 0.0, 0.0, 0.0, 0.0, 0.0, 0.0, 0.0, 0.0, 0.0, 0.0, 0.0, 0.0, 0.0, 0.0, 0.0, 0.0, 0.0, 0.0, 0.0, 0.0, 0.0, 0.0, 0.0, 0.0, 0.0, 0.0, 0.0, 0.0, 0.0, 0.0, 0.0, 0.0, 0.0, 0.0, 0.0, 0.0, 0.0, 0.0, 0.0, 0.0, 0.0, 0.0, 0.0, 0.0, 0.0, 0.0, 0.0, 0.0, 0.0, 0.0, 0.0, 0.0, 0.0, 0.0, 0.0, 0.0]): _vg.add([_i], _w, 'REPLACE')
_vg = ob_cube.vertex_groups.new(name='Bone.022')
for _i, _w in zip([4, 5, 6, 7, 8, 9, 14, 15, 22, 23, 24, 25, 26, 27, 28, 29, 30, 31, 32, 33, 34, 35, 36, 37, 59, 60, 61, 63, 64, 65, 66, 67, 68, 81, 82, 83, 88, 95, 97, 100, 101, 102, 103, 104, 105, 106, 107, 108, 109, 110, 111, 112, 113, 114, 115, 116, 117, 122, 123, 126, 127, 128, 129, 130, 137, 138, 141, 142, 143, 144, 145, 146, 171, 174, 175, 176, 177, 178, 183, 184, 187, 188, 189, 190, 191, 196, 197, 205, 206, 207, 208, 209, 213, 214, 215, 216, 217, 218, 219, 220, 221, 222, 223, 235, 236, 237, 239, 240, 241, 242, 243, 244, 248, 249, 250, 251, 252, 253, 256, 259, 260, 261, 262, 263, 264, 265, 266, 267, 270, 272, 274, 275, 278, 279, 280, 281, 283, 284, 285, 286, 287, 288, 289, 290, 295, 296, 297, 298, 299, 300, 302, 303, 304, 305, 306, 307, 308, 309, 310, 311, 312, 313, 314, 315, 316, 317, 318, 323, 324, 325, 337, 338, 339, 342, 343, 344, 346, 347, 348, 349, 350, 351, 352, 353, 354, 355, 356, 357, 358, 370, 371, 372, 377, 384, 386, 389, 390, 391, 392, 393, 394, 395, 396, 397, 398, 399, 400, 401, 402, 403, 404, 405, 406, 407, 410, 411, 412, 413, 414, 415, 416, 417, 418, 419, 421, 422, 425, 426, 427, 430, 431, 432, 433, 434, 435, 446, 448, 462, 465, 466, 467, 468, 469, 470, 473, 474, 475, 476, 477, 478, 479, 480, 481, 482, 484, 487, 488, 490, 492, 496, 497, 499, 500, 501, 502, 503, 504, 505, 506, 507, 508, 509, 510, 511, 512, 513, 514, 515, 516, 518, 521, 525, 526, 527, 528, 529, 530, 531, 532, 533, 534, 535, 536, 537, 538, 539, 541, 542, 543, 544, 545, 546, 547, 548, 549, 552, 553, 554, 555, 556, 557, 558, 559, 560, 563, 565], [0.0, 0.0, 0.0, 0.0, 0.0, 0.0, 0.0, 0.0, 0.0, 0.0, 0.0, 0.0, 0.2217, 0.4627, 0.151, 0.4184, 0.4252, 0.4928, 0.3869, 0.5471, 0.6378, 0.6392, 0.6555, 0.6134, 0.0, 0.0, 0.0, 0.0, 0.0, 0.443, 0.3152, 0.4417, 0.4373, 0.0, 0.0, 0.0, 0.0, 0.0, 0.0, 0.0, 0.0, 0.0, 0.0, 0.0, 0.2021, 0.4825, 0.413, 0.5867, 0.6386, 0.6543, 0.4415, 0.5538, 0.6299, 0.6223, 0.5485, 0.5499, 0.7181, 0.0, 0.0, 0.0, 0.4633, 0.6029, 0.639, 0.653, 0.4646, 0.0, 0.0, 0.0, 0.1807, 0.4027, 0.7079, 0.5518, 0.0, 0.0, 0.0, 0.1924, 0.4083, 0.5503, 0.0, 0.0, 0.0, 0.4757, 0.6054, 0.6388, 0.6537, 0.4513, 0.7185, 0.0, 0.0, 0.0, 0.0, 0.0, 0.0, 0.0, 0.0, 0.4428, 0.4444, 0.3146, 0.4602, 0.582, 0.397, 0.6391, 0.6521, 0.0, 0.0, 0.0, 0.0, 0.0, 0.4204, 0.3496, 0.4328, 0.492, 0.4593, 0.0, 0.0, 0.4271, 0.5025, 0.6889, 0.0, 0.0, 0.0, 0.167, 0.3958, 0.5514, 0.4241, 0.5342, 0.5274, 0.4263, 0.4173, 0.5212, 0.0, 0.0, 0.0, 0.0, 0.0, 0.0, 0.0, 0.0, 0.0, 0.0, 0.0, 0.0, 0.0, 0.0, 0.0, 0.0, 0.0, 0.0, 0.0, 0.0, 0.0, 0.0, 0.0, 0.0, 0.0, 0.0, 0.0, 0.0, 0.0, 0.0, 0.0, 0.0, 0.0, 0.0, 0.0, 0.0, 0.0, 0.0, 0.0, 0.0, 0.0, 0.0, 0.0, 0.0, 0.0, 0.0, 0.0, 0.0, 0.0, 0.0, 0.0, 0.0, 0.0, 0.0, 0.0, 0.0, 0.0, 0.0, 0.0, 0.0, 0.0, 0.0, 0.0, 0.0, 0.0, 0.0, 0.0, 0.0, 0.0, 0.0, 0.0, 0.0, 0.0, 0.0, 0.0, 0.0, 0.0, 0.0, 0.0, 0.0, 0.0, 0.0, 0.0, 0.0, 0.0, 0.0, 0.0, 0.0, 0.0, 0.0, 0.0, 0.0, 0.0, 0.0, 0.0, 0.0, 0.0, 0.0, 0.0, 0.0, 0.0, 0.0, 0.0, 0.0, 0.0, 0.0, 0.0, 0.0, 0.0, 0.0, 0.0, 0.0, 0.0, 0.0, 0.0, 0.0, 0.0, 0.0, 0.0, 0.0, 0.0, 0.0, 0.0, 0.0, 0.0, 0.0, 0.0, 0.0, 0.0, 0.0, 0.0, 0.0, 0.0, 0.0, 0.0, 0.0, 0.0, 0.0, 0.0, 0.0, 0.0, 0.0, 0.0, 0.0, 0.0, 0.0, 0.0, 0.0, 0.0, 0.0, 0.0, 0.0, 0.0, 0.0, 0.0, 0.0, 0.0, 0.0, 0.0, 0.0, 0.0, 0.0, 0.0, 0.0, 0.0, 0.0, 0.0, 0.0, 0.0, 0.0, 0.0, 0.0, 0.0, 0.0, 0.0, 0.0, 0.0, 0.0, 0.0, 0.0, 0.0, 0.0, 0.0, 0.0, 0.0, 0.0]): _vg.add([_i], _w, 'REPLACE')
_m = ob_cube.modifiers.new('Armature', 'ARMATURE')
_m.object = ob_armature

# ---- collection membership
col_collection_1.objects.link(ob_armature)
col_collection_1.objects.link(ob_cube)

# ---- scene / render settings (as saved in the file)
scene.frame_start = 0; scene.frame_end = 40; scene.frame_set(0)
scene.render.engine = 'BLENDER_EEVEE_NEXT'
scene.render.resolution_percentage = 50
scene.render.dither_intensity = 0.0
scene.cycles.use_denoising = False
scene.cycles.samples = 128
scene.cycles.sampling_pattern = 'TABULATED_SOBOL'
scene.cycles.use_adaptive_sampling = False
scene.cycles.use_light_tree = False
scene.cycles.blur_glossy = 0.0
scene.cycles.sample_clamp_indirect = 0.0
scene.view_settings.view_transform = 'Standard'
bpy.context.view_layer.update()

# ---- added for rendering (the .blend has no active camera and no usable light): camera, sun
cam_auto = bpy.data.cameras.new('AutoCamera')
cam_auto.lens = 50.0
cam_auto.sensor_width = 36.0
cam_auto.clip_end = 1000.0
ob_auto_camera = bpy.data.objects.new('AutoCamera', cam_auto)
scene.collection.objects.link(ob_auto_camera)
ob_auto_camera.location = (8.04512, -9.25778, 9.95399)
ob_auto_camera.rotation_euler = (1.09748, -7.21219e-08, 0.694738)
scene.camera = ob_auto_camera
light_auto_sun = bpy.data.lights.new('AutoSun', 'SUN')
light_auto_sun.energy = 3.0
light_auto_sun.angle = 0.0523599
ob_auto_sun = bpy.data.objects.new('AutoSun', light_auto_sun)
scene.collection.objects.link(ob_auto_sun)
ob_auto_sun.rotation_euler = (0.872665, 0.174533, 0.523599)
bpy.context.view_layer.update()
